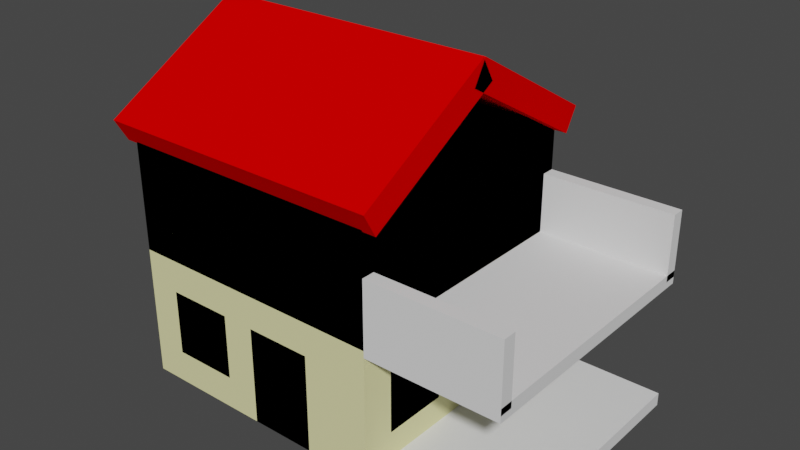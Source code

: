 # Source: house2.blend  (saved by Blender 2.80.75; exported with 4.5.12 LTS)
import bpy
from mathutils import Matrix  # noqa: F401  (used for matrix-valued properties, if any)

bpy.ops.wm.read_factory_settings(use_empty=True)
scene = bpy.context.scene
scene.name = 'Scene'

# ---- collections
col_collection = bpy.data.collections.new('Collection'); scene.collection.children.link(col_collection)

# ---- materials (node trees are filled in below, after node groups)
mat_material = bpy.data.materials.new('Material')
mat_material.alpha_threshold = 0.0
mat_material.use_transparent_shadow = False
mat_material.diffuse_color = (0.8, 0.7765, 0.3953, 1.0)
mat_material.line_color = (0.0, 0.0, 0.0, 1.0)
mat_material_001 = bpy.data.materials.new('Material.001')
mat_material_001.use_transparent_shadow = False
mat_material_001.diffuse_color = (0.0, 0.0, 0.0, 1.0)
mat_material_003 = bpy.data.materials.new('Material.003')
mat_material_003.alpha_threshold = 0.0
mat_material_003.use_transparent_shadow = False
mat_material_003.diffuse_color = (0.8, 0.7765, 0.3953, 1.0)
mat_material_003.line_color = (0.0, 0.0, 0.0, 1.0)
mat_material_002 = bpy.data.materials.new('Material.002')
mat_material_002.use_transparent_shadow = False
mat_material_002.diffuse_color = (0.0, 0.0, 0.0, 1.0)
mat_material_004 = bpy.data.materials.new('Material.004')
mat_material_004.alpha_threshold = 0.0
mat_material_004.use_transparent_shadow = False
mat_material_004.diffuse_color = (0.8, 0.7765, 0.3953, 1.0)
mat_material_004.line_color = (0.0, 0.0, 0.0, 1.0)
mat_material_005 = bpy.data.materials.new('Material.005')
mat_material_005.use_transparent_shadow = False
mat_material_005.diffuse_color = (0.0, 0.0, 0.0, 1.0)
mat_material_008 = bpy.data.materials.new('Material.008')
mat_material_008.use_transparent_shadow = False
mat_material_008.diffuse_color = (0.8, 0.0, 0.0, 1.0)
mat_material_009 = bpy.data.materials.new('Material.009')
mat_material_009.use_transparent_shadow = False
mat_material_009.diffuse_color = (0.8, 0.0, 0.0, 1.0)

# ---- material node trees

# ---- world
world_world = bpy.data.worlds.new('World'); scene.world = world_world
world_world.use_nodes = True; world_world.node_tree.nodes.clear()
_N = world_world.node_tree.nodes; _L = world_world.node_tree.links
n0 = _N.new('ShaderNodeOutputWorld'); n0.name = 'World Output'; n0.location = (300, 300)
n1 = _N.new('ShaderNodeBackground'); n1.name = 'Background'; n1.location = (10, 300)
n1.inputs[0].default_value = (0.05088, 0.05088, 0.05088, 1.0)
_L.new(n1.outputs[0], n0.inputs[0])
n0.is_active_output = True
world_world.color = (0.05088, 0.05088, 0.05088)
world_world.use_sun_shadow = False
world_world.sun_shadow_jitter_overblur = 0.0

# ---- meshes
me_cube = bpy.data.meshes.new('Cube')
me_cube.from_pydata([(1.0, 1.0, 1.0), (1.0, 1.0, -1.0), (1.0, -1.0, 1.0), (1.0, -1.0, -1.0), (-1.0, 1.0, 1.0), (-1.0, 1.0, -1.0), (-1.0, -1.0, 1.0), (-1.0, -1.0, -1.0), (-1.0, 0.0, -1.0), (1.0, 0.0, 1.0), (-1.0, 0.0, 1.0), (1.0, 0.0, -1.0), (-1.0, -0.5, -1.0), (1.0, -0.5, 1.0), (-1.0, -0.5, 1.0), (1.0, -0.5, -1.0), (-1.0, 0.5, 1.0), (1.0, 0.5, -1.0), (-1.0, 0.5, -1.0), (1.0, 0.5, 1.0), (-1.0, -0.75, -1.0), (1.0, -0.75, 1.0), (-1.0, -0.75, 1.0), (1.0, -0.75, -1.0), (-1.0, -0.25, 1.0), (1.0, -0.25, -1.0), (-1.0, -0.25, -1.0), (1.0, -0.25, 1.0), (-1.0, 0.25, -1.0), (1.0, 0.25, 1.0), (-1.0, 0.25, 1.0), (1.0, 0.25, -1.0), (-1.0, 0.75, 1.0), (1.0, 0.75, -1.0), (-1.0, 0.75, -1.0), (1.0, 0.75, 1.0), (1.0, 1.0, 0.0), (-1.0, -1.0, 0.0), (1.0, -1.0, 0.0), (-1.0, 1.0, 0.0), (1.0, 0.0, 0.0), (-1.0, 0.0, 0.0), (-1.0, -0.5, 0.0), (1.0, -0.5, 0.0), (1.0, 0.5, 0.0), (-1.0, 0.5, 0.0), (-1.0, -0.75, 0.0), (1.0, -0.75, 0.0), (1.0, -0.25, 0.0), (-1.0, -0.25, 0.0), (-1.0, 0.25, 0.0), (1.0, 0.25, 0.0), (1.0, 0.75, 0.0), (-1.0, 0.75, 0.0), (-1.0, -1.0, 0.5), (1.0, 1.0, 0.5), (1.0, -1.0, 0.5), (-1.0, 1.0, 0.5), (1.0, 0.0, 0.5), (-1.0, 0.0, 0.5), (-1.0, -0.5, 0.5), (1.0, -0.5, 0.5), (1.0, 0.5, 0.5), (-1.0, 0.5, 0.5), (-1.0, -0.75, 0.5), (1.0, -0.75, 0.5), (1.0, -0.25, 0.5), (-1.0, -0.25, 0.5), (-1.0, 0.25, 0.5), (1.0, 0.25, 0.5), (1.0, 0.75, 0.5), (-1.0, 0.75, 0.5), (1.0, 1.0, -0.5), (1.0, -1.0, -0.5), (-1.0, 1.0, -0.5), (1.0, 0.0, -0.5), (-1.0, 0.0, -0.5), (-1.0, -0.5, -0.5), (1.0, -0.5, -0.5), (1.0, 0.5, -0.5), (-1.0, 0.5, -0.5), (-1.0, -0.75, -0.5), (1.0, -0.75, -0.5), (1.0, -0.25, -0.5), (-1.0, -0.25, -0.5), (-1.0, 0.25, -0.5), (1.0, 0.25, -0.5), (1.0, 0.75, -0.5), (-1.0, 0.75, -0.5), (-1.0, -1.0, -0.5), (0.0, 1.0, -1.0), (0.0, -1.0, 1.0), (0.0, -1.0, -1.0), (0.0, 1.0, 1.0), (0.0, 0.0, -1.0), (0.0, 0.0, 1.0), (0.0, -0.5, -1.0), (0.0, -0.5, 1.0), (0.0, 0.5, 1.0), (0.0, 0.5, -1.0), (0.0, -0.75, -1.0), (0.0, -0.75, 1.0), (0.0, -0.25, 1.0), (0.0, -0.25, -1.0), (0.0, 0.25, 1.0), (0.0, 0.25, -1.0), (0.0, 0.75, -1.0), (0.0, 0.75, 1.0), (0.0, 1.0, 0.0), (0.0, -1.0, 0.0), (0.0, 1.0, 0.5), (0.0, -1.0, 0.5), (0.0, -1.0, -0.5), (0.0, 1.0, -0.5), (0.5, -1.0, -1.0), (0.5, 1.0, 1.0), (0.5, 0.0, 1.0), (0.5, -0.5, 1.0), (0.5, 0.5, 1.0), (0.5, -0.75, 1.0), (0.5, -0.25, 1.0), (0.5, 0.25, 1.0), (0.5, 0.75, 1.0), (0.5, 1.0, 0.0), (0.5, 1.0, 0.5), (0.5, 1.0, -0.5), (0.5, 1.0, -1.0), (0.5, -1.0, 1.0), (0.5, 0.0, -1.0), (0.5, -0.5, -1.0), (0.5, 0.5, -1.0), (0.5, -0.75, -1.0), (0.5, -0.25, -1.0), (0.5, 0.25, -1.0), (0.5, 0.75, -1.0), (0.5, -1.0, 0.0), (0.5, -1.0, 0.5), (0.5, -1.0, -0.5), (-0.5, 1.0, -1.0), (-0.5, -1.0, 1.0), (-0.5, 0.0, -1.0), (-0.5, -0.5, -1.0), (-0.5, 0.5, -1.0), (-0.5, -0.75, -1.0), (-0.5, -0.25, -1.0), (-0.5, 0.25, -1.0), (-0.5, 0.75, -1.0), (-0.5, -1.0, 0.0), (-0.5, -1.0, 0.5), (-0.5, -1.0, -0.5), (-0.5, -1.0, -1.0), (-0.5, 1.0, 1.0), (-0.5, 0.0, 1.0), (-0.5, -0.5, 1.0), (-0.5, 0.5, 1.0), (-0.5, -0.75, 1.0), (-0.5, -0.25, 1.0), (-0.5, 0.25, 1.0), (-0.5, 0.75, 1.0), (-0.5, 1.0, 0.0), (-0.5, 1.0, 0.5), (-0.5, 1.0, -0.5), (-0.25, -1.0, -1.0), (-0.25, 1.0, 1.0), (-0.25, 0.0, 1.0), (-0.25, -0.5, 1.0), (-0.25, 0.5, 1.0), (-0.25, -0.75, 1.0), (-0.25, -0.25, 1.0), (-0.25, 0.25, 1.0), (-0.25, 0.75, 1.0), (-0.25, 1.0, 0.0), (-0.25, 1.0, 0.5), (-0.25, 1.0, -0.5), (-0.25, 1.0, -1.0), (-0.25, -1.0, 1.0), (-0.25, 0.0, -1.0), (-0.25, -0.5, -1.0), (-0.25, 0.5, -1.0), (-0.25, -0.75, -1.0), (-0.25, -0.25, -1.0), (-0.25, 0.25, -1.0), (-0.25, 0.75, -1.0), (-0.25, -1.0, 0.0), (-0.25, -1.0, 0.5), (-0.25, -1.0, -0.5), (-0.75, 1.0, -1.0), (-0.75, -1.0, 1.0), (-0.75, 0.0, -1.0), (-0.75, -0.5, -1.0), (-0.75, 0.5, -1.0), (-0.75, -0.75, -1.0), (-0.75, -0.25, -1.0), (-0.75, 0.25, -1.0), (-0.75, 0.75, -1.0), (-0.75, -1.0, 0.0), (-0.75, -1.0, 0.5), (-0.75, -1.0, -0.5), (-0.75, -1.0, -1.0), (-0.75, 1.0, 1.0), (-0.75, 0.0, 1.0), (-0.75, -0.5, 1.0), (-0.75, 0.5, 1.0), (-0.75, -0.75, 1.0), (-0.75, -0.25, 1.0), (-0.75, 0.25, 1.0), (-0.75, 0.75, 1.0), (-0.75, 1.0, 0.0), (-0.75, 1.0, 0.5), (-0.75, 1.0, -0.5)], [], [(203, 22, 6, 187), (196, 187, 6, 54), (71, 32, 4, 57), (131, 23, 3, 114), (65, 21, 2, 56), (124, 115, 0, 55), (69, 29, 9, 58), (133, 31, 11, 128), (67, 24, 10, 59), (205, 30, 10, 200), (64, 22, 14, 60), (66, 27, 13, 61), (132, 25, 15, 129), (204, 24, 14, 201), (206, 32, 16, 202), (134, 33, 17, 130), (70, 35, 19, 62), (68, 30, 16, 63), (54, 6, 22, 64), (61, 13, 21, 65), (129, 15, 23, 131), (201, 14, 22, 203), (200, 10, 24, 204), (128, 11, 25, 132), (58, 9, 27, 66), (60, 14, 24, 67), (59, 10, 30, 68), (202, 16, 30, 205), (130, 17, 31, 133), (62, 19, 29, 69), (55, 0, 35, 70), (126, 1, 33, 134), (199, 4, 32, 206), (63, 16, 32, 71), (80, 45, 53, 88), (72, 36, 52, 87), (79, 44, 51, 86), (76, 41, 50, 85), (77, 42, 49, 84), (75, 40, 48, 83), (78, 43, 47, 82), (89, 37, 46, 81), (85, 50, 45, 80), (87, 52, 44, 79), (83, 48, 43, 78), (81, 46, 42, 77), (84, 49, 41, 76), (86, 51, 40, 75), (125, 123, 36, 72), (82, 47, 38, 73), (88, 53, 39, 74), (197, 195, 37, 89), (45, 63, 71, 53), (36, 55, 70, 52), (44, 62, 69, 51), (41, 59, 68, 50), (42, 60, 67, 49), (40, 58, 66, 48), (43, 61, 65, 47), (37, 54, 64, 46), (50, 68, 63, 45), (52, 70, 62, 44), (48, 66, 61, 43), (46, 64, 60, 42), (49, 67, 59, 41), (51, 69, 58, 40), (123, 124, 55, 36), (47, 65, 56, 38), (53, 71, 57, 39), (195, 196, 54, 37), (198, 197, 89, 7), (34, 88, 74, 5), (23, 82, 73, 3), (126, 125, 72, 1), (31, 86, 75, 11), (26, 84, 76, 8), (20, 81, 77, 12), (25, 83, 78, 15), (33, 87, 79, 17), (28, 85, 80, 18), (7, 89, 81, 20), (15, 78, 82, 23), (11, 75, 83, 25), (12, 77, 84, 26), (8, 76, 85, 28), (17, 79, 86, 31), (1, 72, 87, 33), (18, 80, 88, 34), (174, 173, 113, 90), (114, 137, 112, 92), (135, 136, 111, 109), (171, 172, 110, 108), (137, 135, 109, 112), (173, 171, 108, 113), (115, 93, 107, 122), (174, 90, 106, 182), (178, 99, 105, 181), (118, 98, 104, 121), (176, 94, 103, 180), (116, 95, 102, 120), (117, 97, 101, 119), (177, 96, 100, 179), (182, 106, 99, 178), (122, 107, 98, 118), (120, 102, 97, 117), (180, 103, 96, 177), (121, 104, 95, 116), (181, 105, 94, 176), (172, 163, 93, 110), (179, 100, 92, 162), (136, 127, 91, 111), (119, 101, 91, 127), (21, 119, 127, 2), (56, 2, 127, 136), (29, 121, 116, 9), (27, 120, 117, 13), (35, 122, 118, 19), (13, 117, 119, 21), (9, 116, 120, 27), (19, 118, 121, 29), (0, 115, 122, 35), (73, 38, 135, 137), (38, 56, 136, 135), (3, 73, 137, 114), (90, 113, 125, 126), (108, 110, 124, 123), (113, 108, 123, 125), (90, 126, 134, 106), (99, 130, 133, 105), (94, 128, 132, 103), (96, 129, 131, 100), (106, 134, 130, 99), (103, 132, 129, 96), (105, 133, 128, 94), (110, 93, 115, 124), (100, 131, 114, 92), (191, 143, 150, 198), (208, 199, 151, 160), (193, 145, 140, 188), (192, 144, 141, 189), (194, 146, 142, 190), (189, 141, 143, 191), (188, 140, 144, 192), (190, 142, 145, 193), (186, 138, 146, 194), (209, 207, 159, 161), (207, 208, 160, 159), (186, 209, 161, 138), (162, 185, 149, 150), (183, 184, 148, 147), (185, 183, 147, 149), (163, 151, 158, 170), (166, 154, 157, 169), (164, 152, 156, 168), (165, 153, 155, 167), (170, 158, 154, 166), (168, 156, 153, 165), (169, 157, 152, 164), (184, 175, 139, 148), (167, 155, 139, 175), (101, 167, 175, 91), (111, 91, 175, 184), (104, 169, 164, 95), (102, 168, 165, 97), (107, 170, 166, 98), (97, 165, 167, 101), (95, 164, 168, 102), (98, 166, 169, 104), (93, 163, 170, 107), (112, 109, 183, 185), (109, 111, 184, 183), (92, 112, 185, 162), (143, 179, 162, 150), (160, 151, 163, 172), (145, 181, 176, 140), (144, 180, 177, 141), (146, 182, 178, 142), (141, 177, 179, 143), (140, 176, 180, 144), (142, 178, 181, 145), (138, 174, 182, 146), (161, 159, 171, 173), (159, 160, 172, 171), (138, 161, 173, 174), (5, 74, 209, 186), (39, 57, 208, 207), (74, 39, 207, 209), (5, 186, 194, 34), (18, 190, 193, 28), (8, 188, 192, 26), (12, 189, 191, 20), (34, 194, 190, 18), (26, 192, 189, 12), (28, 193, 188, 8), (57, 4, 199, 208), (20, 191, 198, 7), (150, 149, 197, 198), (147, 148, 196, 195), (149, 147, 195, 197), (151, 199, 206, 158), (154, 202, 205, 157), (152, 200, 204, 156), (153, 201, 203, 155), (158, 206, 202, 154), (156, 204, 201, 153), (157, 205, 200, 152), (148, 139, 187, 196), (155, 203, 187, 139)])
me_cube.polygons.foreach_set('material_index', [0, 0, 0, 0, 0, 0, 0, 0, 0, 0, 0, 0, 0, 0, 0, 0, 0, 0, 0, 0, 0, 0, 0, 0, 0, 0, 0, 0, 0, 0, 0, 0, 0, 0, 0, 0, 1, 0, 0, 0, 1, 0, 0, 1, 1, 0, 0, 0, 0, 0, 0, 0, 0, 0, 1, 0, 0, 0, 1, 0, 0, 1, 1, 0, 0, 0, 0, 0, 0, 0, 0, 0, 0, 0, 0, 0, 0, 0, 0, 0, 0, 0, 0, 0, 0, 0, 0, 0, 0, 1, 1, 0, 1, 0, 0, 0, 0, 0, 0, 0, 0, 0, 0, 0, 0, 0, 0, 0, 0, 0, 0, 0, 0, 0, 0, 0, 0, 0, 0, 0, 0, 0, 0, 0, 0, 0, 0, 0, 0, 0, 0, 0, 0, 0, 0, 0, 0, 0, 0, 0, 0, 0, 0, 0, 0, 0, 0, 0, 0, 1, 1, 0, 0, 0, 0, 0, 0, 0, 0, 0, 0, 0, 0, 0, 0, 0, 0, 0, 0, 0, 0, 0, 0, 0, 0, 0, 0, 0, 0, 0, 0, 0, 0, 0, 0, 0, 0, 0, 0, 0, 0, 0, 0, 0, 0, 0, 0, 1, 1, 0, 0, 0, 0, 0, 0, 0, 0, 0])
_uv = me_cube.uv_layers.new(name='UVMap')
_uv.uv.foreach_set('vector', [0.5938, 0.2188, 0.625, 0.2188, 0.625, 0.25, 0.5938, 0.25, 0.5625, 0.4688, 0.625, 0.4688, 0.625, 0.5, 0.5625, 0.5, 0.5625, 0.7188, 0.625, 0.7188, 0.625, 0.75, 0.5625, 0.75, 0.5625, 0.9688, 0.625, 0.9688, 0.625, 1.0, 0.5625, 1.0, 0.3125, 0.7188, 0.375, 0.7188, 0.375, 0.75, 0.3125, 0.75, 0.8125, 0.6875, 0.875, 0.6875, 0.875, 0.75, 0.8125, 0.75, 0.3125, 0.5938, 0.375, 0.5938, 0.375, 0.625, 0.3125, 0.625, 0.5625, 0.8438, 0.625, 0.8438, 0.625, 0.875, 0.5625, 0.875, 0.5625, 0.5938, 0.625, 0.5938, 0.625, 0.625, 0.5625, 0.625, 0.5938, 0.09375, 0.625, 0.09375, 0.625, 0.125, 0.5938, 0.125, 0.5625, 0.5312, 0.625, 0.5312, 0.625, 0.5625, 0.5625, 0.5625, 0.3125, 0.6562, 0.375, 0.6562, 0.375, 0.6875, 0.3125, 0.6875, 0.5625, 0.9062, 0.625, 0.9062, 0.625, 0.9375, 0.5625, 0.9375, 0.5938, 0.1562, 0.625, 0.1562, 0.625, 0.1875, 0.5938, 0.1875, 0.5938, 0.03125, 0.625, 0.03125, 0.625, 0.0625, 0.5938, 0.0625, 0.5625, 0.7812, 0.625, 0.7812, 0.625, 0.8125, 0.5625, 0.8125, 0.3125, 0.5312, 0.375, 0.5312, 0.375, 0.5625, 0.3125, 0.5625, 0.5625, 0.6562, 0.625, 0.6562, 0.625, 0.6875, 0.5625, 0.6875, 0.5625, 0.5, 0.625, 0.5, 0.625, 0.5312, 0.5625, 0.5312, 0.3125, 0.6875, 0.375, 0.6875, 0.375, 0.7188, 0.3125, 0.7188, 0.5625, 0.9375, 0.625, 0.9375, 0.625, 0.9688, 0.5625, 0.9688, 0.5938, 0.1875, 0.625, 0.1875, 0.625, 0.2188, 0.5938, 0.2188, 0.5938, 0.125, 0.625, 0.125, 0.625, 0.1562, 0.5938, 0.1562, 0.5625, 0.875, 0.625, 0.875, 0.625, 0.9062, 0.5625, 0.9062, 0.3125, 0.625, 0.375, 0.625, 0.375, 0.6562, 0.3125, 0.6562, 0.5625, 0.5625, 0.625, 0.5625, 0.625, 0.5938, 0.5625, 0.5938, 0.5625, 0.625, 0.625, 0.625, 0.625, 0.6562, 0.5625, 0.6562, 0.5938, 0.0625, 0.625, 0.0625, 0.625, 0.09375, 0.5938, 0.09375, 0.5625, 0.8125, 0.625, 0.8125, 0.625, 0.8438, 0.5625, 0.8438, 0.3125, 0.5625, 0.375, 0.5625, 0.375, 0.5938, 0.3125, 0.5938, 0.3125, 0.5, 0.375, 0.5, 0.375, 0.5312, 0.3125, 0.5312, 0.5625, 0.75, 0.625, 0.75, 0.625, 0.7812, 0.5625, 0.7812, 0.5938, 0.0, 0.625, 0.0, 0.625, 0.03125, 0.5938, 0.03125, 0.5625, 0.6875, 0.625, 0.6875, 0.625, 0.7188, 0.5625, 0.7188, 0.4375, 0.6875, 0.5, 0.6875, 0.5, 0.7188, 0.4375, 0.7188, 0.1875, 0.5, 0.25, 0.5, 0.25, 0.5312, 0.1875, 0.5312, 0.1875, 0.5625, 0.25, 0.5625, 0.25, 0.5938, 0.1875, 0.5938, 0.4375, 0.625, 0.5, 0.625, 0.5, 0.6562, 0.4375, 0.6562, 0.4375, 0.5625, 0.5, 0.5625, 0.5, 0.5938, 0.4375, 0.5938, 0.1875, 0.625, 0.25, 0.625, 0.25, 0.6562, 0.1875, 0.6562, 0.1875, 0.6875, 0.25, 0.6875, 0.25, 0.7188, 0.1875, 0.7188, 0.4375, 0.5, 0.5, 0.5, 0.5, 0.5312, 0.4375, 0.5312, 0.4375, 0.6562, 0.5, 0.6562, 0.5, 0.6875, 0.4375, 0.6875, 0.1875, 0.5312, 0.25, 0.5312, 0.25, 0.5625, 0.1875, 0.5625, 0.1875, 0.6562, 0.25, 0.6562, 0.25, 0.6875, 0.1875, 0.6875, 0.4375, 0.5312, 0.5, 0.5312, 0.5, 0.5625, 0.4375, 0.5625, 0.4375, 0.5938, 0.5, 0.5938, 0.5, 0.625, 0.4375, 0.625, 0.1875, 0.5938, 0.25, 0.5938, 0.25, 0.625, 0.1875, 0.625, 0.6875, 0.6875, 0.75, 0.6875, 0.75, 0.75, 0.6875, 0.75, 0.1875, 0.7188, 0.25, 0.7188, 0.25, 0.75, 0.1875, 0.75, 0.4375, 0.7188, 0.5, 0.7188, 0.5, 0.75, 0.4375, 0.75, 0.4375, 0.4688, 0.5, 0.4688, 0.5, 0.5, 0.4375, 0.5, 0.5, 0.6875, 0.5625, 0.6875, 0.5625, 0.7188, 0.5, 0.7188, 0.25, 0.5, 0.3125, 0.5, 0.3125, 0.5312, 0.25, 0.5312, 0.25, 0.5625, 0.3125, 0.5625, 0.3125, 0.5938, 0.25, 0.5938, 0.5, 0.625, 0.5625, 0.625, 0.5625, 0.6562, 0.5, 0.6562, 0.5, 0.5625, 0.5625, 0.5625, 0.5625, 0.5938, 0.5, 0.5938, 0.25, 0.625, 0.3125, 0.625, 0.3125, 0.6562, 0.25, 0.6562, 0.25, 0.6875, 0.3125, 0.6875, 0.3125, 0.7188, 0.25, 0.7188, 0.5, 0.5, 0.5625, 0.5, 0.5625, 0.5312, 0.5, 0.5312, 0.5, 0.6562, 0.5625, 0.6562, 0.5625, 0.6875, 0.5, 0.6875, 0.25, 0.5312, 0.3125, 0.5312, 0.3125, 0.5625, 0.25, 0.5625, 0.25, 0.6562, 0.3125, 0.6562, 0.3125, 0.6875, 0.25, 0.6875, 0.5, 0.5312, 0.5625, 0.5312, 0.5625, 0.5625, 0.5, 0.5625, 0.5, 0.5938, 0.5625, 0.5938, 0.5625, 0.625, 0.5, 0.625, 0.25, 0.5938, 0.3125, 0.5938, 0.3125, 0.625, 0.25, 0.625, 0.75, 0.6875, 0.8125, 0.6875, 0.8125, 0.75, 0.75, 0.75, 0.25, 0.7188, 0.3125, 0.7188, 0.3125, 0.75, 0.25, 0.75, 0.5, 0.7188, 0.5625, 0.7188, 0.5625, 0.75, 0.5, 0.75, 0.5, 0.4688, 0.5625, 0.4688, 0.5625, 0.5, 0.5, 0.5, 0.375, 0.4688, 0.4375, 0.4688, 0.4375, 0.5, 0.375, 0.5, 0.375, 0.7188, 0.4375, 0.7188, 0.4375, 0.75, 0.375, 0.75, 0.125, 0.7188, 0.1875, 0.7188, 0.1875, 0.75, 0.125, 0.75, 0.625, 0.6875, 0.6875, 0.6875, 0.6875, 0.75, 0.625, 0.75, 0.125, 0.5938, 0.1875, 0.5938, 0.1875, 0.625, 0.125, 0.625, 0.375, 0.5938, 0.4375, 0.5938, 0.4375, 0.625, 0.375, 0.625, 0.375, 0.5312, 0.4375, 0.5312, 0.4375, 0.5625, 0.375, 0.5625, 0.125, 0.6562, 0.1875, 0.6562, 0.1875, 0.6875, 0.125, 0.6875, 0.125, 0.5312, 0.1875, 0.5312, 0.1875, 0.5625, 0.125, 0.5625, 0.375, 0.6562, 0.4375, 0.6562, 0.4375, 0.6875, 0.375, 0.6875, 0.375, 0.5, 0.4375, 0.5, 0.4375, 0.5312, 0.375, 0.5312, 0.125, 0.6875, 0.1875, 0.6875, 0.1875, 0.7188, 0.125, 0.7188, 0.125, 0.625, 0.1875, 0.625, 0.1875, 0.6562, 0.125, 0.6562, 0.375, 0.5625, 0.4375, 0.5625, 0.4375, 0.5938, 0.375, 0.5938, 0.375, 0.625, 0.4375, 0.625, 0.4375, 0.6562, 0.375, 0.6562, 0.125, 0.5625, 0.1875, 0.5625, 0.1875, 0.5938, 0.125, 0.5938, 0.125, 0.5, 0.1875, 0.5, 0.1875, 0.5312, 0.125, 0.5312, 0.375, 0.6875, 0.4375, 0.6875, 0.4375, 0.7188, 0.375, 0.7188, 0.625, 0.5938, 0.6875, 0.5938, 0.6875, 0.625, 0.625, 0.625, 0.375, 0.3125, 0.4375, 0.3125, 0.4375, 0.375, 0.375, 0.375, 0.5, 0.3125, 0.5625, 0.3125, 0.5625, 0.375, 0.5, 0.375, 0.75, 0.5938, 0.8125, 0.5938, 0.8125, 0.625, 0.75, 0.625, 0.4375, 0.3125, 0.5, 0.3125, 0.5, 0.375, 0.4375, 0.375, 0.6875, 0.5938, 0.75, 0.5938, 0.75, 0.625, 0.6875, 0.625, 0.4375, 0.0, 0.5, 0.0, 0.5, 0.03125, 0.4375, 0.03125, 0.4688, 0.75, 0.5, 0.75, 0.5, 0.7812, 0.4688, 0.7812, 0.4688, 0.8125, 0.5, 0.8125, 0.5, 0.8438, 0.4688, 0.8438, 0.4375, 0.0625, 0.5, 0.0625, 0.5, 0.09375, 0.4375, 0.09375, 0.4688, 0.875, 0.5, 0.875, 0.5, 0.9062, 0.4688, 0.9062, 0.4375, 0.125, 0.5, 0.125, 0.5, 0.1562, 0.4375, 0.1562, 0.4375, 0.1875, 0.5, 0.1875, 0.5, 0.2188, 0.4375, 0.2188, 0.4688, 0.9375, 0.5, 0.9375, 0.5, 0.9688, 0.4688, 0.9688, 0.4688, 0.7812, 0.5, 0.7812, 0.5, 0.8125, 0.4688, 0.8125, 0.4375, 0.03125, 0.5, 0.03125, 0.5, 0.0625, 0.4375, 0.0625, 0.4375, 0.1562, 0.5, 0.1562, 0.5, 0.1875, 0.4375, 0.1875, 0.4688, 0.9062, 0.5, 0.9062, 0.5, 0.9375, 0.4688, 0.9375, 0.4375, 0.09375, 0.5, 0.09375, 0.5, 0.125, 0.4375, 0.125, 0.4688, 0.8438, 0.5, 0.8438, 0.5, 0.875, 0.4688, 0.875, 0.8125, 0.5938, 0.875, 0.5938, 0.875, 0.625, 0.8125, 0.625, 0.4688, 0.9688, 0.5, 0.9688, 0.5, 1.0, 0.4688, 1.0, 0.5625, 0.3125, 0.625, 0.3125, 0.625, 0.375, 0.5625, 0.375, 0.4375, 0.2188, 0.5, 0.2188, 0.5, 0.25, 0.4375, 0.25, 0.375, 0.2188, 0.4375, 0.2188, 0.4375, 0.25, 0.375, 0.25, 0.5625, 0.25, 0.625, 0.25, 0.625, 0.3125, 0.5625, 0.3125, 0.375, 0.09375, 0.4375, 0.09375, 0.4375, 0.125, 0.375, 0.125, 0.375, 0.1562, 0.4375, 0.1562, 0.4375, 0.1875, 0.375, 0.1875, 0.375, 0.03125, 0.4375, 0.03125, 0.4375, 0.0625, 0.375, 0.0625, 0.375, 0.1875, 0.4375, 0.1875, 0.4375, 0.2188, 0.375, 0.2188, 0.375, 0.125, 0.4375, 0.125, 0.4375, 0.1562, 0.375, 0.1562, 0.375, 0.0625, 0.4375, 0.0625, 0.4375, 0.09375, 0.375, 0.09375, 0.375, 0.0, 0.4375, 0.0, 0.4375, 0.03125, 0.375, 0.03125, 0.4375, 0.25, 0.5, 0.25, 0.5, 0.3125, 0.4375, 0.3125, 0.5, 0.25, 0.5625, 0.25, 0.5625, 0.3125, 0.5, 0.3125, 0.375, 0.25, 0.4375, 0.25, 0.4375, 0.3125, 0.375, 0.3125, 0.625, 0.625, 0.6875, 0.625, 0.6875, 0.6875, 0.625, 0.6875, 0.75, 0.625, 0.8125, 0.625, 0.8125, 0.6875, 0.75, 0.6875, 0.6875, 0.625, 0.75, 0.625, 0.75, 0.6875, 0.6875, 0.6875, 0.5, 0.75, 0.5625, 0.75, 0.5625, 0.7812, 0.5, 0.7812, 0.5, 0.8125, 0.5625, 0.8125, 0.5625, 0.8438, 0.5, 0.8438, 0.5, 0.875, 0.5625, 0.875, 0.5625, 0.9062, 0.5, 0.9062, 0.5, 0.9375, 0.5625, 0.9375, 0.5625, 0.9688, 0.5, 0.9688, 0.5, 0.7812, 0.5625, 0.7812, 0.5625, 0.8125, 0.5, 0.8125, 0.5, 0.9062, 0.5625, 0.9062, 0.5625, 0.9375, 0.5, 0.9375, 0.5, 0.8438, 0.5625, 0.8438, 0.5625, 0.875, 0.5, 0.875, 0.8125, 0.625, 0.875, 0.625, 0.875, 0.6875, 0.8125, 0.6875, 0.5, 0.9688, 0.5625, 0.9688, 0.5625, 1.0, 0.5, 1.0, 0.4062, 0.9688, 0.4375, 0.9688, 0.4375, 1.0, 0.4062, 1.0, 0.8125, 0.5312, 0.875, 0.5312, 0.875, 0.5625, 0.8125, 0.5625, 0.4062, 0.8438, 0.4375, 0.8438, 0.4375, 0.875, 0.4062, 0.875, 0.4062, 0.9062, 0.4375, 0.9062, 0.4375, 0.9375, 0.4062, 0.9375, 0.4062, 0.7812, 0.4375, 0.7812, 0.4375, 0.8125, 0.4062, 0.8125, 0.4062, 0.9375, 0.4375, 0.9375, 0.4375, 0.9688, 0.4062, 0.9688, 0.4062, 0.875, 0.4375, 0.875, 0.4375, 0.9062, 0.4062, 0.9062, 0.4062, 0.8125, 0.4375, 0.8125, 0.4375, 0.8438, 0.4062, 0.8438, 0.4062, 0.75, 0.4375, 0.75, 0.4375, 0.7812, 0.4062, 0.7812, 0.6875, 0.5312, 0.75, 0.5312, 0.75, 0.5625, 0.6875, 0.5625, 0.75, 0.5312, 0.8125, 0.5312, 0.8125, 0.5625, 0.75, 0.5625, 0.625, 0.5312, 0.6875, 0.5312, 0.6875, 0.5625, 0.625, 0.5625, 0.375, 0.4062, 0.4375, 0.4062, 0.4375, 0.4375, 0.375, 0.4375, 0.5, 0.4062, 0.5625, 0.4062, 0.5625, 0.4375, 0.5, 0.4375, 0.4375, 0.4062, 0.5, 0.4062, 0.5, 0.4375, 0.4375, 0.4375, 0.5312, 0.0, 0.5625, 0.0, 0.5625, 0.03125, 0.5312, 0.03125, 0.5312, 0.0625, 0.5625, 0.0625, 0.5625, 0.09375, 0.5312, 0.09375, 0.5312, 0.125, 0.5625, 0.125, 0.5625, 0.1562, 0.5312, 0.1562, 0.5312, 0.1875, 0.5625, 0.1875, 0.5625, 0.2188, 0.5312, 0.2188, 0.5312, 0.03125, 0.5625, 0.03125, 0.5625, 0.0625, 0.5312, 0.0625, 0.5312, 0.1562, 0.5625, 0.1562, 0.5625, 0.1875, 0.5312, 0.1875, 0.5312, 0.09375, 0.5625, 0.09375, 0.5625, 0.125, 0.5312, 0.125, 0.5625, 0.4062, 0.625, 0.4062, 0.625, 0.4375, 0.5625, 0.4375, 0.5312, 0.2188, 0.5625, 0.2188, 0.5625, 0.25, 0.5312, 0.25, 0.5, 0.2188, 0.5312, 0.2188, 0.5312, 0.25, 0.5, 0.25, 0.5625, 0.375, 0.625, 0.375, 0.625, 0.4062, 0.5625, 0.4062, 0.5, 0.09375, 0.5312, 0.09375, 0.5312, 0.125, 0.5, 0.125, 0.5, 0.1562, 0.5312, 0.1562, 0.5312, 0.1875, 0.5, 0.1875, 0.5, 0.03125, 0.5312, 0.03125, 0.5312, 0.0625, 0.5, 0.0625, 0.5, 0.1875, 0.5312, 0.1875, 0.5312, 0.2188, 0.5, 0.2188, 0.5, 0.125, 0.5312, 0.125, 0.5312, 0.1562, 0.5, 0.1562, 0.5, 0.0625, 0.5312, 0.0625, 0.5312, 0.09375, 0.5, 0.09375, 0.5, 0.0, 0.5312, 0.0, 0.5312, 0.03125, 0.5, 0.03125, 0.4375, 0.375, 0.5, 0.375, 0.5, 0.4062, 0.4375, 0.4062, 0.5, 0.375, 0.5625, 0.375, 0.5625, 0.4062, 0.5, 0.4062, 0.375, 0.375, 0.4375, 0.375, 0.4375, 0.4062, 0.375, 0.4062, 0.4375, 0.9688, 0.4688, 0.9688, 0.4688, 1.0, 0.4375, 1.0, 0.8125, 0.5625, 0.875, 0.5625, 0.875, 0.5938, 0.8125, 0.5938, 0.4375, 0.8438, 0.4688, 0.8438, 0.4688, 0.875, 0.4375, 0.875, 0.4375, 0.9062, 0.4688, 0.9062, 0.4688, 0.9375, 0.4375, 0.9375, 0.4375, 0.7812, 0.4688, 0.7812, 0.4688, 0.8125, 0.4375, 0.8125, 0.4375, 0.9375, 0.4688, 0.9375, 0.4688, 0.9688, 0.4375, 0.9688, 0.4375, 0.875, 0.4688, 0.875, 0.4688, 0.9062, 0.4375, 0.9062, 0.4375, 0.8125, 0.4688, 0.8125, 0.4688, 0.8438, 0.4375, 0.8438, 0.4375, 0.75, 0.4688, 0.75, 0.4688, 0.7812, 0.4375, 0.7812, 0.6875, 0.5625, 0.75, 0.5625, 0.75, 0.5938, 0.6875, 0.5938, 0.75, 0.5625, 0.8125, 0.5625, 0.8125, 0.5938, 0.75, 0.5938, 0.625, 0.5625, 0.6875, 0.5625, 0.6875, 0.5938, 0.625, 0.5938, 0.625, 0.5, 0.6875, 0.5, 0.6875, 0.5312, 0.625, 0.5312, 0.75, 0.5, 0.8125, 0.5, 0.8125, 0.5312, 0.75, 0.5312, 0.6875, 0.5, 0.75, 0.5, 0.75, 0.5312, 0.6875, 0.5312, 0.375, 0.75, 0.4062, 0.75, 0.4062, 0.7812, 0.375, 0.7812, 0.375, 0.8125, 0.4062, 0.8125, 0.4062, 0.8438, 0.375, 0.8438, 0.375, 0.875, 0.4062, 0.875, 0.4062, 0.9062, 0.375, 0.9062, 0.375, 0.9375, 0.4062, 0.9375, 0.4062, 0.9688, 0.375, 0.9688, 0.375, 0.7812, 0.4062, 0.7812, 0.4062, 0.8125, 0.375, 0.8125, 0.375, 0.9062, 0.4062, 0.9062, 0.4062, 0.9375, 0.375, 0.9375, 0.375, 0.8438, 0.4062, 0.8438, 0.4062, 0.875, 0.375, 0.875, 0.8125, 0.5, 0.875, 0.5, 0.875, 0.5312, 0.8125, 0.5312, 0.375, 0.9688, 0.4062, 0.9688, 0.4062, 1.0, 0.375, 1.0, 0.375, 0.4375, 0.4375, 0.4375, 0.4375, 0.4688, 0.375, 0.4688, 0.5, 0.4375, 0.5625, 0.4375, 0.5625, 0.4688, 0.5, 0.4688, 0.4375, 0.4375, 0.5, 0.4375, 0.5, 0.4688, 0.4375, 0.4688, 0.5625, 0.0, 0.5938, 0.0, 0.5938, 0.03125, 0.5625, 0.03125, 0.5625, 0.0625, 0.5938, 0.0625, 0.5938, 0.09375, 0.5625, 0.09375, 0.5625, 0.125, 0.5938, 0.125, 0.5938, 0.1562, 0.5625, 0.1562, 0.5625, 0.1875, 0.5938, 0.1875, 0.5938, 0.2188, 0.5625, 0.2188, 0.5625, 0.03125, 0.5938, 0.03125, 0.5938, 0.0625, 0.5625, 0.0625, 0.5625, 0.1562, 0.5938, 0.1562, 0.5938, 0.1875, 0.5625, 0.1875, 0.5625, 0.09375, 0.5938, 0.09375, 0.5938, 0.125, 0.5625, 0.125, 0.5625, 0.4375, 0.625, 0.4375, 0.625, 0.4688, 0.5625, 0.4688, 0.5625, 0.2188, 0.5938, 0.2188, 0.5938, 0.25, 0.5625, 0.25])
me_cube.materials.append(mat_material)
me_cube.materials.append(mat_material_001)
me_cube.use_remesh_preserve_volume = False
me_cube.use_remesh_preserve_attributes = False
me_cube.use_mirror_vertex_groups = False
me_cube.update()
me_cube_001 = bpy.data.meshes.new('Cube.001')
me_cube_001.from_pydata([(-1.0, -1.0, -1.0), (-1.0, -1.0, 1.0), (-1.0, 1.0, -1.0), (-1.0, 1.0, 1.0), (1.0, -1.0, -1.0), (1.0, -1.0, 1.0), (1.0, 1.0, -1.0), (1.0, 1.0, 1.0)], [], [(0, 1, 3, 2), (2, 3, 7, 6), (6, 7, 5, 4), (4, 5, 1, 0), (2, 6, 4, 0), (7, 3, 1, 5)])
_uv = me_cube_001.uv_layers.new(name='UVMap')
_uv.uv.foreach_set('vector', [0.375, 0.0, 0.625, 0.0, 0.625, 0.25, 0.375, 0.25, 0.375, 0.25, 0.625, 0.25, 0.625, 0.5, 0.375, 0.5, 0.375, 0.5, 0.625, 0.5, 0.625, 0.75, 0.375, 0.75, 0.375, 0.75, 0.625, 0.75, 0.625, 1.0, 0.375, 1.0, 0.125, 0.5, 0.375, 0.5, 0.375, 0.75, 0.125, 0.75, 0.625, 0.5, 0.875, 0.5, 0.875, 0.75, 0.625, 0.75])
me_cube_001.use_remesh_preserve_volume = False
me_cube_001.use_remesh_preserve_attributes = False
me_cube_001.use_mirror_vertex_groups = False
me_cube_001.update()
me_cube_002 = bpy.data.meshes.new('Cube.002')
me_cube_002.from_pydata([(1.0, 1.0, 1.0), (1.0, 1.0, -1.0), (1.0, -1.0, 1.0), (1.0, -1.0, -1.0), (-1.0, 1.0, 1.0), (-1.0, 1.0, -1.0), (-1.0, -1.0, 1.0), (-1.0, -1.0, -1.0), (-1.0, 0.0, -1.0), (1.0, 0.0, 1.0), (-1.0, 0.0, 1.0), (1.0, 0.0, -1.0), (-1.0, -0.5, -1.0), (1.0, -0.5, 1.0), (-1.0, -0.5, 1.0), (1.0, -0.5, -1.0), (-1.0, 0.5, 1.0), (1.0, 0.5, -1.0), (-1.0, 0.5, -1.0), (1.0, 0.5, 1.0), (-1.0, -0.75, -1.0), (1.0, -0.75, 1.0), (-1.0, -0.75, 1.0), (1.0, -0.75, -1.0), (-1.0, -0.25, 1.0), (1.0, -0.25, -1.0), (-1.0, -0.25, -1.0), (1.0, -0.25, 1.0), (-1.0, 0.25, -1.0), (1.0, 0.25, 1.0), (-1.0, 0.25, 1.0), (1.0, 0.25, -1.0), (-1.0, 0.75, 1.0), (1.0, 0.75, -1.0), (-1.0, 0.75, -1.0), (1.0, 0.75, 1.0), (1.0, 1.0, 0.0), (-1.0, -1.0, 0.0), (1.0, -1.0, 0.0), (-1.0, 1.0, 0.0), (1.0, 0.0, 0.0), (-1.0, 0.0, 0.0), (-1.0, -0.5, 0.0), (1.0, -0.5, 0.0), (1.0, 0.5, 0.0), (-1.0, 0.5, 0.0), (-1.0, -0.75, 0.0), (1.0, -0.75, 0.0), (1.0, -0.25, 0.0), (-1.0, -0.25, 0.0), (-1.0, 0.25, 0.0), (1.0, 0.25, 0.0), (1.0, 0.75, 0.0), (-1.0, 0.75, 0.0), (-1.0, -1.0, 0.5), (1.0, 1.0, 0.5), (1.0, -1.0, 0.5), (-1.0, 1.0, 0.5), (1.0, 0.0, 0.5), (-1.0, 0.0, 0.5), (-1.0, -0.5, 0.5), (1.0, -0.5, 0.5), (1.0, 0.5, 0.5), (-1.0, 0.5, 0.5), (-1.0, -0.75, 0.5), (1.0, -0.75, 0.5), (1.0, -0.25, 0.5), (-1.0, -0.25, 0.5), (-1.0, 0.25, 0.5), (1.0, 0.25, 0.5), (1.0, 0.75, 0.5), (-1.0, 0.75, 0.5), (1.0, 1.0, -0.5), (1.0, -1.0, -0.5), (-1.0, 1.0, -0.5), (1.0, 0.0, -0.5), (-1.0, 0.0, -0.5), (-1.0, -0.5, -0.5), (1.0, -0.5, -0.5), (1.0, 0.5, -0.5), (-1.0, 0.5, -0.5), (-1.0, -0.75, -0.5), (1.0, -0.75, -0.5), (1.0, -0.25, -0.5), (-1.0, -0.25, -0.5), (-1.0, 0.25, -0.5), (1.0, 0.25, -0.5), (1.0, 0.75, -0.5), (-1.0, 0.75, -0.5), (-1.0, -1.0, -0.5), (0.0, 1.0, -1.0), (0.0, -1.0, 1.0), (0.0, -1.0, -1.0), (0.0, 1.0, 1.0), (0.0, 0.0, -1.0), (0.0, 0.0, 1.0), (0.0, -0.5, -1.0), (0.0, -0.5, 1.0), (0.0, 0.5, 1.0), (0.0, 0.5, -1.0), (0.0, -0.75, -1.0), (0.0, -0.75, 1.0), (0.0, -0.25, 1.0), (0.0, -0.25, -1.0), (0.0, 0.25, 1.0), (0.0, 0.25, -1.0), (0.0, 0.75, -1.0), (0.0, 0.75, 1.0), (0.0, 1.0, 0.0), (0.0, -1.0, 0.0), (0.0, 1.0, 0.5), (0.0, -1.0, 0.5), (0.0, -1.0, -0.5), (0.0, 1.0, -0.5), (0.5, -1.0, -1.0), (0.5, 1.0, 1.0), (0.5, 0.0, 1.0), (0.5, -0.5, 1.0), (0.5, 0.5, 1.0), (0.5, -0.75, 1.0), (0.5, -0.25, 1.0), (0.5, 0.25, 1.0), (0.5, 0.75, 1.0), (0.5, 1.0, 0.0), (0.5, 1.0, 0.5), (0.5, 1.0, -0.5), (0.5, 1.0, -1.0), (0.5, -1.0, 1.0), (0.5, 0.0, -1.0), (0.5, -0.5, -1.0), (0.5, 0.5, -1.0), (0.5, -0.75, -1.0), (0.5, -0.25, -1.0), (0.5, 0.25, -1.0), (0.5, 0.75, -1.0), (0.5, -1.0, 0.0), (0.5, -1.0, 0.5), (0.5, -1.0, -0.5), (-0.5, 1.0, -1.0), (-0.5, -1.0, 1.0), (-0.5, 0.0, -1.0), (-0.5, -0.5, -1.0), (-0.5, 0.5, -1.0), (-0.5, -0.75, -1.0), (-0.5, -0.25, -1.0), (-0.5, 0.25, -1.0), (-0.5, 0.75, -1.0), (-0.5, -1.0, 0.0), (-0.5, -1.0, 0.5), (-0.5, -1.0, -0.5), (-0.5, -1.0, -1.0), (-0.5, 1.0, 1.0), (-0.5, 0.0, 1.0), (-0.5, -0.5, 1.0), (-0.5, 0.5, 1.0), (-0.5, -0.75, 1.0), (-0.5, -0.25, 1.0), (-0.5, 0.25, 1.0), (-0.5, 0.75, 1.0), (-0.5, 1.0, 0.0), (-0.5, 1.0, 0.5), (-0.5, 1.0, -0.5), (-0.25, -1.0, -1.0), (-0.25, 1.0, 1.0), (-0.25, 0.0, 1.0), (-0.25, -0.5, 1.0), (-0.25, 0.5, 1.0), (-0.25, -0.75, 1.0), (-0.25, -0.25, 1.0), (-0.25, 0.25, 1.0), (-0.25, 0.75, 1.0), (-0.25, 1.0, 0.0), (-0.25, 1.0, 0.5), (-0.25, 1.0, -0.5), (-0.25, 1.0, -1.0), (-0.25, -1.0, 1.0), (-0.25, 0.0, -1.0), (-0.25, -0.5, -1.0), (-0.25, 0.5, -1.0), (-0.25, -0.75, -1.0), (-0.25, -0.25, -1.0), (-0.25, 0.25, -1.0), (-0.25, 0.75, -1.0), (-0.25, -1.0, 0.0), (-0.25, -1.0, 0.5), (-0.25, -1.0, -0.5), (-0.75, 1.0, -1.0), (-0.75, -1.0, 1.0), (-0.75, 0.0, -1.0), (-0.75, -0.5, -1.0), (-0.75, 0.5, -1.0), (-0.75, -0.75, -1.0), (-0.75, -0.25, -1.0), (-0.75, 0.25, -1.0), (-0.75, 0.75, -1.0), (-0.75, -1.0, 0.0), (-0.75, -1.0, 0.5), (-0.75, -1.0, -0.5), (-0.75, -1.0, -1.0), (-0.75, 1.0, 1.0), (-0.75, 0.0, 1.0), (-0.75, -0.5, 1.0), (-0.75, 0.5, 1.0), (-0.75, -0.75, 1.0), (-0.75, -0.25, 1.0), (-0.75, 0.25, 1.0), (-0.75, 0.75, 1.0), (-0.75, 1.0, 0.0), (-0.75, 1.0, 0.5), (-0.75, 1.0, -0.5)], [], [(203, 22, 6, 187), (196, 187, 6, 54), (71, 32, 4, 57), (131, 23, 3, 114), (65, 21, 2, 56), (124, 115, 0, 55), (69, 29, 9, 58), (133, 31, 11, 128), (67, 24, 10, 59), (205, 30, 10, 200), (64, 22, 14, 60), (66, 27, 13, 61), (132, 25, 15, 129), (204, 24, 14, 201), (206, 32, 16, 202), (134, 33, 17, 130), (70, 35, 19, 62), (68, 30, 16, 63), (54, 6, 22, 64), (61, 13, 21, 65), (129, 15, 23, 131), (201, 14, 22, 203), (200, 10, 24, 204), (128, 11, 25, 132), (58, 9, 27, 66), (60, 14, 24, 67), (59, 10, 30, 68), (202, 16, 30, 205), (130, 17, 31, 133), (62, 19, 29, 69), (55, 0, 35, 70), (126, 1, 33, 134), (199, 4, 32, 206), (63, 16, 32, 71), (80, 45, 53, 88), (72, 36, 52, 87), (79, 44, 51, 86), (76, 41, 50, 85), (77, 42, 49, 84), (75, 40, 48, 83), (78, 43, 47, 82), (89, 37, 46, 81), (85, 50, 45, 80), (87, 52, 44, 79), (83, 48, 43, 78), (81, 46, 42, 77), (84, 49, 41, 76), (86, 51, 40, 75), (125, 123, 36, 72), (82, 47, 38, 73), (88, 53, 39, 74), (197, 195, 37, 89), (45, 63, 71, 53), (36, 55, 70, 52), (44, 62, 69, 51), (41, 59, 68, 50), (42, 60, 67, 49), (40, 58, 66, 48), (43, 61, 65, 47), (37, 54, 64, 46), (50, 68, 63, 45), (52, 70, 62, 44), (48, 66, 61, 43), (46, 64, 60, 42), (49, 67, 59, 41), (51, 69, 58, 40), (123, 124, 55, 36), (47, 65, 56, 38), (53, 71, 57, 39), (195, 196, 54, 37), (198, 197, 89, 7), (34, 88, 74, 5), (23, 82, 73, 3), (126, 125, 72, 1), (31, 86, 75, 11), (26, 84, 76, 8), (20, 81, 77, 12), (25, 83, 78, 15), (33, 87, 79, 17), (28, 85, 80, 18), (7, 89, 81, 20), (15, 78, 82, 23), (11, 75, 83, 25), (12, 77, 84, 26), (8, 76, 85, 28), (17, 79, 86, 31), (1, 72, 87, 33), (18, 80, 88, 34), (174, 173, 113, 90), (114, 137, 112, 92), (135, 136, 111, 109), (171, 172, 110, 108), (137, 135, 109, 112), (173, 171, 108, 113), (115, 93, 107, 122), (174, 90, 106, 182), (178, 99, 105, 181), (118, 98, 104, 121), (176, 94, 103, 180), (116, 95, 102, 120), (117, 97, 101, 119), (177, 96, 100, 179), (182, 106, 99, 178), (122, 107, 98, 118), (120, 102, 97, 117), (180, 103, 96, 177), (121, 104, 95, 116), (181, 105, 94, 176), (172, 163, 93, 110), (179, 100, 92, 162), (136, 127, 91, 111), (119, 101, 91, 127), (21, 119, 127, 2), (56, 2, 127, 136), (29, 121, 116, 9), (27, 120, 117, 13), (35, 122, 118, 19), (13, 117, 119, 21), (9, 116, 120, 27), (19, 118, 121, 29), (0, 115, 122, 35), (73, 38, 135, 137), (38, 56, 136, 135), (3, 73, 137, 114), (90, 113, 125, 126), (108, 110, 124, 123), (113, 108, 123, 125), (90, 126, 134, 106), (99, 130, 133, 105), (94, 128, 132, 103), (96, 129, 131, 100), (106, 134, 130, 99), (103, 132, 129, 96), (105, 133, 128, 94), (110, 93, 115, 124), (100, 131, 114, 92), (191, 143, 150, 198), (208, 199, 151, 160), (193, 145, 140, 188), (192, 144, 141, 189), (194, 146, 142, 190), (189, 141, 143, 191), (188, 140, 144, 192), (190, 142, 145, 193), (186, 138, 146, 194), (209, 207, 159, 161), (207, 208, 160, 159), (186, 209, 161, 138), (162, 185, 149, 150), (183, 184, 148, 147), (185, 183, 147, 149), (163, 151, 158, 170), (166, 154, 157, 169), (164, 152, 156, 168), (165, 153, 155, 167), (170, 158, 154, 166), (168, 156, 153, 165), (169, 157, 152, 164), (184, 175, 139, 148), (167, 155, 139, 175), (101, 167, 175, 91), (111, 91, 175, 184), (104, 169, 164, 95), (102, 168, 165, 97), (107, 170, 166, 98), (97, 165, 167, 101), (95, 164, 168, 102), (98, 166, 169, 104), (93, 163, 170, 107), (112, 109, 183, 185), (109, 111, 184, 183), (92, 112, 185, 162), (143, 179, 162, 150), (160, 151, 163, 172), (145, 181, 176, 140), (144, 180, 177, 141), (146, 182, 178, 142), (141, 177, 179, 143), (140, 176, 180, 144), (142, 178, 181, 145), (138, 174, 182, 146), (161, 159, 171, 173), (159, 160, 172, 171), (138, 161, 173, 174), (5, 74, 209, 186), (39, 57, 208, 207), (74, 39, 207, 209), (5, 186, 194, 34), (18, 190, 193, 28), (8, 188, 192, 26), (12, 189, 191, 20), (34, 194, 190, 18), (26, 192, 189, 12), (28, 193, 188, 8), (57, 4, 199, 208), (20, 191, 198, 7), (150, 149, 197, 198), (147, 148, 196, 195), (149, 147, 195, 197), (151, 199, 206, 158), (154, 202, 205, 157), (152, 200, 204, 156), (153, 201, 203, 155), (158, 206, 202, 154), (156, 204, 201, 153), (157, 205, 200, 152), (148, 139, 187, 196), (155, 203, 187, 139)])
me_cube_002.polygons.foreach_set('material_index', [0, 0, 0, 0, 0, 0, 0, 0, 0, 0, 0, 0, 0, 0, 0, 0, 0, 0, 0, 0, 0, 0, 0, 0, 0, 0, 0, 0, 0, 0, 0, 0, 0, 0, 0, 0, 1, 0, 0, 0, 1, 0, 0, 1, 1, 0, 0, 0, 0, 0, 0, 0, 0, 0, 1, 0, 0, 0, 1, 0, 0, 1, 1, 0, 0, 0, 0, 0, 0, 0, 0, 0, 0, 0, 0, 0, 0, 0, 0, 0, 0, 0, 0, 0, 0, 0, 0, 0, 0, 0, 1, 0, 1, 0, 0, 0, 0, 0, 0, 0, 0, 0, 0, 0, 0, 0, 0, 0, 0, 0, 0, 0, 0, 0, 0, 0, 0, 0, 0, 0, 0, 0, 0, 0, 0, 0, 0, 0, 0, 0, 0, 0, 0, 0, 0, 0, 0, 0, 0, 0, 0, 0, 0, 0, 0, 0, 0, 0, 0, 1, 1, 0, 0, 0, 0, 0, 0, 0, 0, 0, 0, 0, 0, 0, 0, 0, 0, 0, 0, 0, 0, 0, 0, 0, 0, 0, 0, 0, 0, 0, 0, 0, 0, 0, 0, 0, 0, 0, 0, 0, 0, 0, 0, 0, 0, 0, 0, 1, 1, 0, 0, 0, 0, 0, 0, 0, 0, 0])
_uv = me_cube_002.uv_layers.new(name='UVMap')
_uv.uv.foreach_set('vector', [0.5938, 0.2188, 0.625, 0.2188, 0.625, 0.25, 0.5938, 0.25, 0.5625, 0.4688, 0.625, 0.4688, 0.625, 0.5, 0.5625, 0.5, 0.5625, 0.7188, 0.625, 0.7188, 0.625, 0.75, 0.5625, 0.75, 0.5625, 0.9688, 0.625, 0.9688, 0.625, 1.0, 0.5625, 1.0, 0.3125, 0.7188, 0.375, 0.7188, 0.375, 0.75, 0.3125, 0.75, 0.8125, 0.6875, 0.875, 0.6875, 0.875, 0.75, 0.8125, 0.75, 0.3125, 0.5938, 0.375, 0.5938, 0.375, 0.625, 0.3125, 0.625, 0.5625, 0.8438, 0.625, 0.8438, 0.625, 0.875, 0.5625, 0.875, 0.5625, 0.5938, 0.625, 0.5938, 0.625, 0.625, 0.5625, 0.625, 0.5938, 0.09375, 0.625, 0.09375, 0.625, 0.125, 0.5938, 0.125, 0.5625, 0.5312, 0.625, 0.5312, 0.625, 0.5625, 0.5625, 0.5625, 0.3125, 0.6562, 0.375, 0.6562, 0.375, 0.6875, 0.3125, 0.6875, 0.5625, 0.9062, 0.625, 0.9062, 0.625, 0.9375, 0.5625, 0.9375, 0.5938, 0.1562, 0.625, 0.1562, 0.625, 0.1875, 0.5938, 0.1875, 0.5938, 0.03125, 0.625, 0.03125, 0.625, 0.0625, 0.5938, 0.0625, 0.5625, 0.7812, 0.625, 0.7812, 0.625, 0.8125, 0.5625, 0.8125, 0.3125, 0.5312, 0.375, 0.5312, 0.375, 0.5625, 0.3125, 0.5625, 0.5625, 0.6562, 0.625, 0.6562, 0.625, 0.6875, 0.5625, 0.6875, 0.5625, 0.5, 0.625, 0.5, 0.625, 0.5312, 0.5625, 0.5312, 0.3125, 0.6875, 0.375, 0.6875, 0.375, 0.7188, 0.3125, 0.7188, 0.5625, 0.9375, 0.625, 0.9375, 0.625, 0.9688, 0.5625, 0.9688, 0.5938, 0.1875, 0.625, 0.1875, 0.625, 0.2188, 0.5938, 0.2188, 0.5938, 0.125, 0.625, 0.125, 0.625, 0.1562, 0.5938, 0.1562, 0.5625, 0.875, 0.625, 0.875, 0.625, 0.9062, 0.5625, 0.9062, 0.3125, 0.625, 0.375, 0.625, 0.375, 0.6562, 0.3125, 0.6562, 0.5625, 0.5625, 0.625, 0.5625, 0.625, 0.5938, 0.5625, 0.5938, 0.5625, 0.625, 0.625, 0.625, 0.625, 0.6562, 0.5625, 0.6562, 0.5938, 0.0625, 0.625, 0.0625, 0.625, 0.09375, 0.5938, 0.09375, 0.5625, 0.8125, 0.625, 0.8125, 0.625, 0.8438, 0.5625, 0.8438, 0.3125, 0.5625, 0.375, 0.5625, 0.375, 0.5938, 0.3125, 0.5938, 0.3125, 0.5, 0.375, 0.5, 0.375, 0.5312, 0.3125, 0.5312, 0.5625, 0.75, 0.625, 0.75, 0.625, 0.7812, 0.5625, 0.7812, 0.5938, 0.0, 0.625, 0.0, 0.625, 0.03125, 0.5938, 0.03125, 0.5625, 0.6875, 0.625, 0.6875, 0.625, 0.7188, 0.5625, 0.7188, 0.4375, 0.6875, 0.5, 0.6875, 0.5, 0.7188, 0.4375, 0.7188, 0.1875, 0.5, 0.25, 0.5, 0.25, 0.5312, 0.1875, 0.5312, 0.1875, 0.5625, 0.25, 0.5625, 0.25, 0.5938, 0.1875, 0.5938, 0.4375, 0.625, 0.5, 0.625, 0.5, 0.6562, 0.4375, 0.6562, 0.4375, 0.5625, 0.5, 0.5625, 0.5, 0.5938, 0.4375, 0.5938, 0.1875, 0.625, 0.25, 0.625, 0.25, 0.6562, 0.1875, 0.6562, 0.1875, 0.6875, 0.25, 0.6875, 0.25, 0.7188, 0.1875, 0.7188, 0.4375, 0.5, 0.5, 0.5, 0.5, 0.5312, 0.4375, 0.5312, 0.4375, 0.6562, 0.5, 0.6562, 0.5, 0.6875, 0.4375, 0.6875, 0.1875, 0.5312, 0.25, 0.5312, 0.25, 0.5625, 0.1875, 0.5625, 0.1875, 0.6562, 0.25, 0.6562, 0.25, 0.6875, 0.1875, 0.6875, 0.4375, 0.5312, 0.5, 0.5312, 0.5, 0.5625, 0.4375, 0.5625, 0.4375, 0.5938, 0.5, 0.5938, 0.5, 0.625, 0.4375, 0.625, 0.1875, 0.5938, 0.25, 0.5938, 0.25, 0.625, 0.1875, 0.625, 0.6875, 0.6875, 0.75, 0.6875, 0.75, 0.75, 0.6875, 0.75, 0.1875, 0.7188, 0.25, 0.7188, 0.25, 0.75, 0.1875, 0.75, 0.4375, 0.7188, 0.5, 0.7188, 0.5, 0.75, 0.4375, 0.75, 0.4375, 0.4688, 0.5, 0.4688, 0.5, 0.5, 0.4375, 0.5, 0.5, 0.6875, 0.5625, 0.6875, 0.5625, 0.7188, 0.5, 0.7188, 0.25, 0.5, 0.3125, 0.5, 0.3125, 0.5312, 0.25, 0.5312, 0.25, 0.5625, 0.3125, 0.5625, 0.3125, 0.5938, 0.25, 0.5938, 0.5, 0.625, 0.5625, 0.625, 0.5625, 0.6562, 0.5, 0.6562, 0.5, 0.5625, 0.5625, 0.5625, 0.5625, 0.5938, 0.5, 0.5938, 0.25, 0.625, 0.3125, 0.625, 0.3125, 0.6562, 0.25, 0.6562, 0.25, 0.6875, 0.3125, 0.6875, 0.3125, 0.7188, 0.25, 0.7188, 0.5, 0.5, 0.5625, 0.5, 0.5625, 0.5312, 0.5, 0.5312, 0.5, 0.6562, 0.5625, 0.6562, 0.5625, 0.6875, 0.5, 0.6875, 0.25, 0.5312, 0.3125, 0.5312, 0.3125, 0.5625, 0.25, 0.5625, 0.25, 0.6562, 0.3125, 0.6562, 0.3125, 0.6875, 0.25, 0.6875, 0.5, 0.5312, 0.5625, 0.5312, 0.5625, 0.5625, 0.5, 0.5625, 0.5, 0.5938, 0.5625, 0.5938, 0.5625, 0.625, 0.5, 0.625, 0.25, 0.5938, 0.3125, 0.5938, 0.3125, 0.625, 0.25, 0.625, 0.75, 0.6875, 0.8125, 0.6875, 0.8125, 0.75, 0.75, 0.75, 0.25, 0.7188, 0.3125, 0.7188, 0.3125, 0.75, 0.25, 0.75, 0.5, 0.7188, 0.5625, 0.7188, 0.5625, 0.75, 0.5, 0.75, 0.5, 0.4688, 0.5625, 0.4688, 0.5625, 0.5, 0.5, 0.5, 0.375, 0.4688, 0.4375, 0.4688, 0.4375, 0.5, 0.375, 0.5, 0.375, 0.7188, 0.4375, 0.7188, 0.4375, 0.75, 0.375, 0.75, 0.125, 0.7188, 0.1875, 0.7188, 0.1875, 0.75, 0.125, 0.75, 0.625, 0.6875, 0.6875, 0.6875, 0.6875, 0.75, 0.625, 0.75, 0.125, 0.5938, 0.1875, 0.5938, 0.1875, 0.625, 0.125, 0.625, 0.375, 0.5938, 0.4375, 0.5938, 0.4375, 0.625, 0.375, 0.625, 0.375, 0.5312, 0.4375, 0.5312, 0.4375, 0.5625, 0.375, 0.5625, 0.125, 0.6562, 0.1875, 0.6562, 0.1875, 0.6875, 0.125, 0.6875, 0.125, 0.5312, 0.1875, 0.5312, 0.1875, 0.5625, 0.125, 0.5625, 0.375, 0.6562, 0.4375, 0.6562, 0.4375, 0.6875, 0.375, 0.6875, 0.375, 0.5, 0.4375, 0.5, 0.4375, 0.5312, 0.375, 0.5312, 0.125, 0.6875, 0.1875, 0.6875, 0.1875, 0.7188, 0.125, 0.7188, 0.125, 0.625, 0.1875, 0.625, 0.1875, 0.6562, 0.125, 0.6562, 0.375, 0.5625, 0.4375, 0.5625, 0.4375, 0.5938, 0.375, 0.5938, 0.375, 0.625, 0.4375, 0.625, 0.4375, 0.6562, 0.375, 0.6562, 0.125, 0.5625, 0.1875, 0.5625, 0.1875, 0.5938, 0.125, 0.5938, 0.125, 0.5, 0.1875, 0.5, 0.1875, 0.5312, 0.125, 0.5312, 0.375, 0.6875, 0.4375, 0.6875, 0.4375, 0.7188, 0.375, 0.7188, 0.625, 0.5938, 0.6875, 0.5938, 0.6875, 0.625, 0.625, 0.625, 0.375, 0.3125, 0.4375, 0.3125, 0.4375, 0.375, 0.375, 0.375, 0.5, 0.3125, 0.5625, 0.3125, 0.5625, 0.375, 0.5, 0.375, 0.75, 0.5938, 0.8125, 0.5938, 0.8125, 0.625, 0.75, 0.625, 0.4375, 0.3125, 0.5, 0.3125, 0.5, 0.375, 0.4375, 0.375, 0.6875, 0.5938, 0.75, 0.5938, 0.75, 0.625, 0.6875, 0.625, 0.4375, 0.0, 0.5, 0.0, 0.5, 0.03125, 0.4375, 0.03125, 0.4688, 0.75, 0.5, 0.75, 0.5, 0.7812, 0.4688, 0.7812, 0.4688, 0.8125, 0.5, 0.8125, 0.5, 0.8438, 0.4688, 0.8438, 0.4375, 0.0625, 0.5, 0.0625, 0.5, 0.09375, 0.4375, 0.09375, 0.4688, 0.875, 0.5, 0.875, 0.5, 0.9062, 0.4688, 0.9062, 0.4375, 0.125, 0.5, 0.125, 0.5, 0.1562, 0.4375, 0.1562, 0.4375, 0.1875, 0.5, 0.1875, 0.5, 0.2188, 0.4375, 0.2188, 0.4688, 0.9375, 0.5, 0.9375, 0.5, 0.9688, 0.4688, 0.9688, 0.4688, 0.7812, 0.5, 0.7812, 0.5, 0.8125, 0.4688, 0.8125, 0.4375, 0.03125, 0.5, 0.03125, 0.5, 0.0625, 0.4375, 0.0625, 0.4375, 0.1562, 0.5, 0.1562, 0.5, 0.1875, 0.4375, 0.1875, 0.4688, 0.9062, 0.5, 0.9062, 0.5, 0.9375, 0.4688, 0.9375, 0.4375, 0.09375, 0.5, 0.09375, 0.5, 0.125, 0.4375, 0.125, 0.4688, 0.8438, 0.5, 0.8438, 0.5, 0.875, 0.4688, 0.875, 0.8125, 0.5938, 0.875, 0.5938, 0.875, 0.625, 0.8125, 0.625, 0.4688, 0.9688, 0.5, 0.9688, 0.5, 1.0, 0.4688, 1.0, 0.5625, 0.3125, 0.625, 0.3125, 0.625, 0.375, 0.5625, 0.375, 0.4375, 0.2188, 0.5, 0.2188, 0.5, 0.25, 0.4375, 0.25, 0.375, 0.2188, 0.4375, 0.2188, 0.4375, 0.25, 0.375, 0.25, 0.5625, 0.25, 0.625, 0.25, 0.625, 0.3125, 0.5625, 0.3125, 0.375, 0.09375, 0.4375, 0.09375, 0.4375, 0.125, 0.375, 0.125, 0.375, 0.1562, 0.4375, 0.1562, 0.4375, 0.1875, 0.375, 0.1875, 0.375, 0.03125, 0.4375, 0.03125, 0.4375, 0.0625, 0.375, 0.0625, 0.375, 0.1875, 0.4375, 0.1875, 0.4375, 0.2188, 0.375, 0.2188, 0.375, 0.125, 0.4375, 0.125, 0.4375, 0.1562, 0.375, 0.1562, 0.375, 0.0625, 0.4375, 0.0625, 0.4375, 0.09375, 0.375, 0.09375, 0.375, 0.0, 0.4375, 0.0, 0.4375, 0.03125, 0.375, 0.03125, 0.4375, 0.25, 0.5, 0.25, 0.5, 0.3125, 0.4375, 0.3125, 0.5, 0.25, 0.5625, 0.25, 0.5625, 0.3125, 0.5, 0.3125, 0.375, 0.25, 0.4375, 0.25, 0.4375, 0.3125, 0.375, 0.3125, 0.625, 0.625, 0.6875, 0.625, 0.6875, 0.6875, 0.625, 0.6875, 0.75, 0.625, 0.8125, 0.625, 0.8125, 0.6875, 0.75, 0.6875, 0.6875, 0.625, 0.75, 0.625, 0.75, 0.6875, 0.6875, 0.6875, 0.5, 0.75, 0.5625, 0.75, 0.5625, 0.7812, 0.5, 0.7812, 0.5, 0.8125, 0.5625, 0.8125, 0.5625, 0.8438, 0.5, 0.8438, 0.5, 0.875, 0.5625, 0.875, 0.5625, 0.9062, 0.5, 0.9062, 0.5, 0.9375, 0.5625, 0.9375, 0.5625, 0.9688, 0.5, 0.9688, 0.5, 0.7812, 0.5625, 0.7812, 0.5625, 0.8125, 0.5, 0.8125, 0.5, 0.9062, 0.5625, 0.9062, 0.5625, 0.9375, 0.5, 0.9375, 0.5, 0.8438, 0.5625, 0.8438, 0.5625, 0.875, 0.5, 0.875, 0.8125, 0.625, 0.875, 0.625, 0.875, 0.6875, 0.8125, 0.6875, 0.5, 0.9688, 0.5625, 0.9688, 0.5625, 1.0, 0.5, 1.0, 0.4062, 0.9688, 0.4375, 0.9688, 0.4375, 1.0, 0.4062, 1.0, 0.8125, 0.5312, 0.875, 0.5312, 0.875, 0.5625, 0.8125, 0.5625, 0.4062, 0.8438, 0.4375, 0.8438, 0.4375, 0.875, 0.4062, 0.875, 0.4062, 0.9062, 0.4375, 0.9062, 0.4375, 0.9375, 0.4062, 0.9375, 0.4062, 0.7812, 0.4375, 0.7812, 0.4375, 0.8125, 0.4062, 0.8125, 0.4062, 0.9375, 0.4375, 0.9375, 0.4375, 0.9688, 0.4062, 0.9688, 0.4062, 0.875, 0.4375, 0.875, 0.4375, 0.9062, 0.4062, 0.9062, 0.4062, 0.8125, 0.4375, 0.8125, 0.4375, 0.8438, 0.4062, 0.8438, 0.4062, 0.75, 0.4375, 0.75, 0.4375, 0.7812, 0.4062, 0.7812, 0.6875, 0.5312, 0.75, 0.5312, 0.75, 0.5625, 0.6875, 0.5625, 0.75, 0.5312, 0.8125, 0.5312, 0.8125, 0.5625, 0.75, 0.5625, 0.625, 0.5312, 0.6875, 0.5312, 0.6875, 0.5625, 0.625, 0.5625, 0.375, 0.4062, 0.4375, 0.4062, 0.4375, 0.4375, 0.375, 0.4375, 0.5, 0.4062, 0.5625, 0.4062, 0.5625, 0.4375, 0.5, 0.4375, 0.4375, 0.4062, 0.5, 0.4062, 0.5, 0.4375, 0.4375, 0.4375, 0.5312, 0.0, 0.5625, 0.0, 0.5625, 0.03125, 0.5312, 0.03125, 0.5312, 0.0625, 0.5625, 0.0625, 0.5625, 0.09375, 0.5312, 0.09375, 0.5312, 0.125, 0.5625, 0.125, 0.5625, 0.1562, 0.5312, 0.1562, 0.5312, 0.1875, 0.5625, 0.1875, 0.5625, 0.2188, 0.5312, 0.2188, 0.5312, 0.03125, 0.5625, 0.03125, 0.5625, 0.0625, 0.5312, 0.0625, 0.5312, 0.1562, 0.5625, 0.1562, 0.5625, 0.1875, 0.5312, 0.1875, 0.5312, 0.09375, 0.5625, 0.09375, 0.5625, 0.125, 0.5312, 0.125, 0.5625, 0.4062, 0.625, 0.4062, 0.625, 0.4375, 0.5625, 0.4375, 0.5312, 0.2188, 0.5625, 0.2188, 0.5625, 0.25, 0.5312, 0.25, 0.5, 0.2188, 0.5312, 0.2188, 0.5312, 0.25, 0.5, 0.25, 0.5625, 0.375, 0.625, 0.375, 0.625, 0.4062, 0.5625, 0.4062, 0.5, 0.09375, 0.5312, 0.09375, 0.5312, 0.125, 0.5, 0.125, 0.5, 0.1562, 0.5312, 0.1562, 0.5312, 0.1875, 0.5, 0.1875, 0.5, 0.03125, 0.5312, 0.03125, 0.5312, 0.0625, 0.5, 0.0625, 0.5, 0.1875, 0.5312, 0.1875, 0.5312, 0.2188, 0.5, 0.2188, 0.5, 0.125, 0.5312, 0.125, 0.5312, 0.1562, 0.5, 0.1562, 0.5, 0.0625, 0.5312, 0.0625, 0.5312, 0.09375, 0.5, 0.09375, 0.5, 0.0, 0.5312, 0.0, 0.5312, 0.03125, 0.5, 0.03125, 0.4375, 0.375, 0.5, 0.375, 0.5, 0.4062, 0.4375, 0.4062, 0.5, 0.375, 0.5625, 0.375, 0.5625, 0.4062, 0.5, 0.4062, 0.375, 0.375, 0.4375, 0.375, 0.4375, 0.4062, 0.375, 0.4062, 0.4375, 0.9688, 0.4688, 0.9688, 0.4688, 1.0, 0.4375, 1.0, 0.8125, 0.5625, 0.875, 0.5625, 0.875, 0.5938, 0.8125, 0.5938, 0.4375, 0.8438, 0.4688, 0.8438, 0.4688, 0.875, 0.4375, 0.875, 0.4375, 0.9062, 0.4688, 0.9062, 0.4688, 0.9375, 0.4375, 0.9375, 0.4375, 0.7812, 0.4688, 0.7812, 0.4688, 0.8125, 0.4375, 0.8125, 0.4375, 0.9375, 0.4688, 0.9375, 0.4688, 0.9688, 0.4375, 0.9688, 0.4375, 0.875, 0.4688, 0.875, 0.4688, 0.9062, 0.4375, 0.9062, 0.4375, 0.8125, 0.4688, 0.8125, 0.4688, 0.8438, 0.4375, 0.8438, 0.4375, 0.75, 0.4688, 0.75, 0.4688, 0.7812, 0.4375, 0.7812, 0.6875, 0.5625, 0.75, 0.5625, 0.75, 0.5938, 0.6875, 0.5938, 0.75, 0.5625, 0.8125, 0.5625, 0.8125, 0.5938, 0.75, 0.5938, 0.625, 0.5625, 0.6875, 0.5625, 0.6875, 0.5938, 0.625, 0.5938, 0.625, 0.5, 0.6875, 0.5, 0.6875, 0.5312, 0.625, 0.5312, 0.75, 0.5, 0.8125, 0.5, 0.8125, 0.5312, 0.75, 0.5312, 0.6875, 0.5, 0.75, 0.5, 0.75, 0.5312, 0.6875, 0.5312, 0.375, 0.75, 0.4062, 0.75, 0.4062, 0.7812, 0.375, 0.7812, 0.375, 0.8125, 0.4062, 0.8125, 0.4062, 0.8438, 0.375, 0.8438, 0.375, 0.875, 0.4062, 0.875, 0.4062, 0.9062, 0.375, 0.9062, 0.375, 0.9375, 0.4062, 0.9375, 0.4062, 0.9688, 0.375, 0.9688, 0.375, 0.7812, 0.4062, 0.7812, 0.4062, 0.8125, 0.375, 0.8125, 0.375, 0.9062, 0.4062, 0.9062, 0.4062, 0.9375, 0.375, 0.9375, 0.375, 0.8438, 0.4062, 0.8438, 0.4062, 0.875, 0.375, 0.875, 0.8125, 0.5, 0.875, 0.5, 0.875, 0.5312, 0.8125, 0.5312, 0.375, 0.9688, 0.4062, 0.9688, 0.4062, 1.0, 0.375, 1.0, 0.375, 0.4375, 0.4375, 0.4375, 0.4375, 0.4688, 0.375, 0.4688, 0.5, 0.4375, 0.5625, 0.4375, 0.5625, 0.4688, 0.5, 0.4688, 0.4375, 0.4375, 0.5, 0.4375, 0.5, 0.4688, 0.4375, 0.4688, 0.5625, 0.0, 0.5938, 0.0, 0.5938, 0.03125, 0.5625, 0.03125, 0.5625, 0.0625, 0.5938, 0.0625, 0.5938, 0.09375, 0.5625, 0.09375, 0.5625, 0.125, 0.5938, 0.125, 0.5938, 0.1562, 0.5625, 0.1562, 0.5625, 0.1875, 0.5938, 0.1875, 0.5938, 0.2188, 0.5625, 0.2188, 0.5625, 0.03125, 0.5938, 0.03125, 0.5938, 0.0625, 0.5625, 0.0625, 0.5625, 0.1562, 0.5938, 0.1562, 0.5938, 0.1875, 0.5625, 0.1875, 0.5625, 0.09375, 0.5938, 0.09375, 0.5938, 0.125, 0.5625, 0.125, 0.5625, 0.4375, 0.625, 0.4375, 0.625, 0.4688, 0.5625, 0.4688, 0.5625, 0.2188, 0.5938, 0.2188, 0.5938, 0.25, 0.5625, 0.25])
me_cube_002.materials.append(mat_material_003)
me_cube_002.materials.append(mat_material_002)
me_cube_002.use_remesh_preserve_volume = False
me_cube_002.use_remesh_preserve_attributes = False
me_cube_002.use_mirror_vertex_groups = False
me_cube_002.update()
me_cube_003 = bpy.data.meshes.new('Cube.003')
me_cube_003.from_pydata([(1.0, 1.0, 1.0), (1.0, 1.0, -1.0), (1.0, -1.0, 1.0), (1.0, -1.0, -1.0), (-1.0, 1.0, 1.0), (-1.0, 1.0, -1.0), (-1.0, -1.0, 1.0), (-1.0, -1.0, -1.0), (-1.0, 0.0, -1.0), (1.0, 0.0, 1.0), (-1.0, 0.0, 1.0), (1.0, 0.0, -1.0), (-1.0, -0.5, -1.0), (1.0, -0.5, 1.0), (-1.0, -0.5, 1.0), (1.0, -0.5, -1.0), (-1.0, 0.5, 1.0), (1.0, 0.5, -1.0), (-1.0, 0.5, -1.0), (1.0, 0.5, 1.0), (-1.0, -0.75, -1.0), (1.0, -0.75, 1.0), (-1.0, -0.75, 1.0), (1.0, -0.75, -1.0), (-1.0, -0.25, 1.0), (1.0, -0.25, -1.0), (-1.0, -0.25, -1.0), (1.0, -0.25, 1.0), (-1.0, 0.25, -1.0), (1.0, 0.25, 1.0), (-1.0, 0.25, 1.0), (1.0, 0.25, -1.0), (-1.0, 0.75, 1.0), (1.0, 0.75, -1.0), (-1.0, 0.75, -1.0), (1.0, 0.75, 1.0), (1.0, 1.0, 0.0), (-1.0, -1.0, 0.0), (1.0, -1.0, 0.0), (-1.0, 1.0, 0.0), (1.0, 0.0, 0.0), (-1.0, 0.0, 0.0), (-1.0, -0.5, 0.0), (1.0, -0.5, 0.0), (1.0, 0.5, 0.0), (-1.0, 0.5, 0.0), (-1.0, -0.75, 0.0), (1.0, -0.75, 0.0), (1.0, -0.25, 0.0), (-1.0, -0.25, 0.0), (-1.0, 0.25, 0.0), (1.0, 0.25, 0.0), (1.0, 0.75, 0.0), (-1.0, 0.75, 0.0), (-1.0, -1.0, 0.5), (1.0, 1.0, 0.5), (1.0, -1.0, 0.5), (-1.0, 1.0, 0.5), (1.0, 0.0, 0.5), (-1.0, 0.0, 0.5), (-1.0, -0.5, 0.5), (1.0, -0.5, 0.5), (1.0, 0.5, 0.5), (-1.0, 0.5, 0.5), (-1.0, -0.75, 0.5), (1.0, -0.75, 0.5), (1.0, -0.25, 0.5), (-1.0, -0.25, 0.5), (-1.0, 0.25, 0.5), (1.0, 0.25, 0.5), (1.0, 0.75, 0.5), (-1.0, 0.75, 0.5), (1.0, 1.0, -0.5), (1.0, -1.0, -0.5), (-1.0, 1.0, -0.5), (1.0, 0.0, -0.5), (-1.0, 0.0, -0.5), (-1.0, -0.5, -0.5), (1.0, -0.5, -0.5), (1.0, 0.5, -0.5), (-1.0, 0.5, -0.5), (-1.0, -0.75, -0.5), (1.0, -0.75, -0.5), (1.0, -0.25, -0.5), (-1.0, -0.25, -0.5), (-1.0, 0.25, -0.5), (1.0, 0.25, -0.5), (1.0, 0.75, -0.5), (-1.0, 0.75, -0.5), (-1.0, -1.0, -0.5), (0.0, 1.0, -1.0), (0.0, -1.0, 1.0), (0.0, -1.0, -1.0), (0.0, 1.0, 1.0), (0.0, 0.0, -1.0), (0.0, 0.0, 1.0), (0.0, -0.5, -1.0), (0.0, -0.5, 1.0), (0.0, 0.5, 1.0), (0.0, 0.5, -1.0), (0.0, -0.75, -1.0), (0.0, -0.75, 1.0), (0.0, -0.25, 1.0), (0.0, -0.25, -1.0), (0.0, 0.25, 1.0), (0.0, 0.25, -1.0), (0.0, 0.75, -1.0), (0.0, 0.75, 1.0), (0.0, 1.0, 0.0), (0.0, -1.0, 0.0), (0.0, 1.0, 0.5), (0.0, -1.0, 0.5), (0.0, -1.0, -0.5), (0.0, 1.0, -0.5), (0.5, -1.0, -1.0), (0.5, 1.0, 1.0), (0.5, 0.0, 1.0), (0.5, -0.5, 1.0), (0.5, 0.5, 1.0), (0.5, -0.75, 1.0), (0.5, -0.25, 1.0), (0.5, 0.25, 1.0), (0.5, 0.75, 1.0), (0.5, 1.0, 0.0), (0.5, 1.0, 0.5), (0.5, 1.0, -0.5), (0.5, 1.0, -1.0), (0.5, -1.0, 1.0), (0.5, 0.0, -1.0), (0.5, -0.5, -1.0), (0.5, 0.5, -1.0), (0.5, -0.75, -1.0), (0.5, -0.25, -1.0), (0.5, 0.25, -1.0), (0.5, 0.75, -1.0), (0.5, -1.0, 0.0), (0.5, -1.0, 0.5), (0.5, -1.0, -0.5), (-0.5, 1.0, -1.0), (-0.5, -1.0, 1.0), (-0.5, 0.0, -1.0), (-0.5, -0.5, -1.0), (-0.5, 0.5, -1.0), (-0.5, -0.75, -1.0), (-0.5, -0.25, -1.0), (-0.5, 0.25, -1.0), (-0.5, 0.75, -1.0), (-0.5, -1.0, 0.0), (-0.5, -1.0, 0.5), (-0.5, -1.0, -0.5), (-0.5, -1.0, -1.0), (-0.5, 1.0, 1.0), (-0.5, 0.0, 1.0), (-0.5, -0.5, 1.0), (-0.5, 0.5, 1.0), (-0.5, -0.75, 1.0), (-0.5, -0.25, 1.0), (-0.5, 0.25, 1.0), (-0.5, 0.75, 1.0), (-0.5, 1.0, 0.0), (-0.5, 1.0, 0.5), (-0.5, 1.0, -0.5), (-0.25, -1.0, -1.0), (-0.25, 1.0, 1.0), (-0.25, 0.0, 1.0), (-0.25, -0.5, 1.0), (-0.25, 0.5, 1.0), (-0.25, -0.75, 1.0), (-0.25, -0.25, 1.0), (-0.25, 0.25, 1.0), (-0.25, 0.75, 1.0), (-0.25, 1.0, 0.0), (-0.25, 1.0, 0.5), (-0.25, 1.0, -0.5), (-0.25, 1.0, -1.0), (-0.25, -1.0, 1.0), (-0.25, 0.0, -1.0), (-0.25, -0.5, -1.0), (-0.25, 0.5, -1.0), (-0.25, -0.75, -1.0), (-0.25, -0.25, -1.0), (-0.25, 0.25, -1.0), (-0.25, 0.75, -1.0), (-0.25, -1.0, 0.0), (-0.25, -1.0, 0.5), (-0.25, -1.0, -0.5), (-0.75, 1.0, -1.0), (-0.75, -1.0, 1.0), (-0.75, 0.0, -1.0), (-0.75, -0.5, -1.0), (-0.75, 0.5, -1.0), (-0.75, -0.75, -1.0), (-0.75, -0.25, -1.0), (-0.75, 0.25, -1.0), (-0.75, 0.75, -1.0), (-0.75, -1.0, 0.0), (-0.75, -1.0, 0.5), (-0.75, -1.0, -0.5), (-0.75, -1.0, -1.0), (-0.75, 1.0, 1.0), (-0.75, 0.0, 1.0), (-0.75, -0.5, 1.0), (-0.75, 0.5, 1.0), (-0.75, -0.75, 1.0), (-0.75, -0.25, 1.0), (-0.75, 0.25, 1.0), (-0.75, 0.75, 1.0), (-0.75, 1.0, 0.0), (-0.75, 1.0, 0.5), (-0.75, 1.0, -0.5)], [], [(203, 22, 6, 187), (196, 187, 6, 54), (71, 32, 4, 57), (131, 23, 3, 114), (65, 21, 2, 56), (124, 115, 0, 55), (69, 29, 9, 58), (133, 31, 11, 128), (67, 24, 10, 59), (205, 30, 10, 200), (64, 22, 14, 60), (66, 27, 13, 61), (132, 25, 15, 129), (204, 24, 14, 201), (206, 32, 16, 202), (134, 33, 17, 130), (70, 35, 19, 62), (68, 30, 16, 63), (54, 6, 22, 64), (61, 13, 21, 65), (129, 15, 23, 131), (201, 14, 22, 203), (200, 10, 24, 204), (128, 11, 25, 132), (58, 9, 27, 66), (60, 14, 24, 67), (59, 10, 30, 68), (202, 16, 30, 205), (130, 17, 31, 133), (62, 19, 29, 69), (55, 0, 35, 70), (126, 1, 33, 134), (199, 4, 32, 206), (63, 16, 32, 71), (80, 45, 53, 88), (72, 36, 52, 87), (79, 44, 51, 86), (76, 41, 50, 85), (77, 42, 49, 84), (75, 40, 48, 83), (78, 43, 47, 82), (89, 37, 46, 81), (85, 50, 45, 80), (87, 52, 44, 79), (83, 48, 43, 78), (81, 46, 42, 77), (84, 49, 41, 76), (86, 51, 40, 75), (125, 123, 36, 72), (82, 47, 38, 73), (88, 53, 39, 74), (197, 195, 37, 89), (45, 63, 71, 53), (36, 55, 70, 52), (44, 62, 69, 51), (41, 59, 68, 50), (42, 60, 67, 49), (40, 58, 66, 48), (43, 61, 65, 47), (37, 54, 64, 46), (50, 68, 63, 45), (52, 70, 62, 44), (48, 66, 61, 43), (46, 64, 60, 42), (49, 67, 59, 41), (51, 69, 58, 40), (123, 124, 55, 36), (47, 65, 56, 38), (53, 71, 57, 39), (195, 196, 54, 37), (198, 197, 89, 7), (34, 88, 74, 5), (23, 82, 73, 3), (126, 125, 72, 1), (31, 86, 75, 11), (26, 84, 76, 8), (20, 81, 77, 12), (25, 83, 78, 15), (33, 87, 79, 17), (28, 85, 80, 18), (7, 89, 81, 20), (15, 78, 82, 23), (11, 75, 83, 25), (12, 77, 84, 26), (8, 76, 85, 28), (17, 79, 86, 31), (1, 72, 87, 33), (18, 80, 88, 34), (174, 173, 113, 90), (114, 137, 112, 92), (135, 136, 111, 109), (171, 172, 110, 108), (137, 135, 109, 112), (173, 171, 108, 113), (115, 93, 107, 122), (174, 90, 106, 182), (178, 99, 105, 181), (118, 98, 104, 121), (176, 94, 103, 180), (116, 95, 102, 120), (117, 97, 101, 119), (177, 96, 100, 179), (182, 106, 99, 178), (122, 107, 98, 118), (120, 102, 97, 117), (180, 103, 96, 177), (121, 104, 95, 116), (181, 105, 94, 176), (172, 163, 93, 110), (179, 100, 92, 162), (136, 127, 91, 111), (119, 101, 91, 127), (21, 119, 127, 2), (56, 2, 127, 136), (29, 121, 116, 9), (27, 120, 117, 13), (35, 122, 118, 19), (13, 117, 119, 21), (9, 116, 120, 27), (19, 118, 121, 29), (0, 115, 122, 35), (73, 38, 135, 137), (38, 56, 136, 135), (3, 73, 137, 114), (90, 113, 125, 126), (108, 110, 124, 123), (113, 108, 123, 125), (90, 126, 134, 106), (99, 130, 133, 105), (94, 128, 132, 103), (96, 129, 131, 100), (106, 134, 130, 99), (103, 132, 129, 96), (105, 133, 128, 94), (110, 93, 115, 124), (100, 131, 114, 92), (191, 143, 150, 198), (208, 199, 151, 160), (193, 145, 140, 188), (192, 144, 141, 189), (194, 146, 142, 190), (189, 141, 143, 191), (188, 140, 144, 192), (190, 142, 145, 193), (186, 138, 146, 194), (209, 207, 159, 161), (207, 208, 160, 159), (186, 209, 161, 138), (162, 185, 149, 150), (183, 184, 148, 147), (185, 183, 147, 149), (163, 151, 158, 170), (166, 154, 157, 169), (164, 152, 156, 168), (165, 153, 155, 167), (170, 158, 154, 166), (168, 156, 153, 165), (169, 157, 152, 164), (184, 175, 139, 148), (167, 155, 139, 175), (101, 167, 175, 91), (111, 91, 175, 184), (104, 169, 164, 95), (102, 168, 165, 97), (107, 170, 166, 98), (97, 165, 167, 101), (95, 164, 168, 102), (98, 166, 169, 104), (93, 163, 170, 107), (112, 109, 183, 185), (109, 111, 184, 183), (92, 112, 185, 162), (143, 179, 162, 150), (160, 151, 163, 172), (145, 181, 176, 140), (144, 180, 177, 141), (146, 182, 178, 142), (141, 177, 179, 143), (140, 176, 180, 144), (142, 178, 181, 145), (138, 174, 182, 146), (161, 159, 171, 173), (159, 160, 172, 171), (138, 161, 173, 174), (5, 74, 209, 186), (39, 57, 208, 207), (74, 39, 207, 209), (5, 186, 194, 34), (18, 190, 193, 28), (8, 188, 192, 26), (12, 189, 191, 20), (34, 194, 190, 18), (26, 192, 189, 12), (28, 193, 188, 8), (57, 4, 199, 208), (20, 191, 198, 7), (150, 149, 197, 198), (147, 148, 196, 195), (149, 147, 195, 197), (151, 199, 206, 158), (154, 202, 205, 157), (152, 200, 204, 156), (153, 201, 203, 155), (158, 206, 202, 154), (156, 204, 201, 153), (157, 205, 200, 152), (148, 139, 187, 196), (155, 203, 187, 139)])
me_cube_003.polygons.foreach_set('material_index', [0, 0, 0, 0, 0, 0, 0, 0, 0, 0, 0, 0, 0, 0, 0, 0, 0, 0, 0, 0, 0, 0, 0, 0, 0, 0, 0, 0, 0, 0, 0, 0, 0, 0, 0, 0, 1, 0, 0, 0, 1, 0, 0, 1, 1, 0, 0, 0, 0, 0, 0, 0, 0, 0, 1, 0, 0, 0, 1, 0, 0, 1, 1, 0, 0, 0, 0, 0, 0, 0, 0, 0, 0, 0, 0, 0, 0, 0, 0, 0, 0, 0, 0, 0, 0, 0, 0, 0, 0, 0, 1, 0, 1, 0, 0, 0, 0, 0, 0, 0, 0, 0, 0, 0, 0, 0, 0, 0, 0, 0, 0, 0, 0, 0, 0, 0, 0, 0, 0, 0, 0, 0, 0, 0, 0, 0, 0, 0, 0, 0, 0, 0, 0, 0, 0, 0, 0, 0, 0, 0, 0, 0, 0, 0, 0, 0, 0, 0, 0, 1, 1, 0, 0, 0, 0, 0, 0, 0, 0, 0, 0, 0, 0, 0, 0, 0, 0, 0, 0, 0, 0, 0, 0, 0, 0, 0, 0, 0, 0, 0, 0, 0, 0, 0, 0, 0, 0, 0, 0, 0, 0, 0, 0, 0, 0, 0, 0, 1, 1, 0, 0, 0, 0, 0, 0, 0, 0, 0])
_uv = me_cube_003.uv_layers.new(name='UVMap')
_uv.uv.foreach_set('vector', [0.5938, 0.2188, 0.625, 0.2188, 0.625, 0.25, 0.5938, 0.25, 0.5625, 0.4688, 0.625, 0.4688, 0.625, 0.5, 0.5625, 0.5, 0.5625, 0.7188, 0.625, 0.7188, 0.625, 0.75, 0.5625, 0.75, 0.5625, 0.9688, 0.625, 0.9688, 0.625, 1.0, 0.5625, 1.0, 0.3125, 0.7188, 0.375, 0.7188, 0.375, 0.75, 0.3125, 0.75, 0.8125, 0.6875, 0.875, 0.6875, 0.875, 0.75, 0.8125, 0.75, 0.3125, 0.5938, 0.375, 0.5938, 0.375, 0.625, 0.3125, 0.625, 0.5625, 0.8438, 0.625, 0.8438, 0.625, 0.875, 0.5625, 0.875, 0.5625, 0.5938, 0.625, 0.5938, 0.625, 0.625, 0.5625, 0.625, 0.5938, 0.09375, 0.625, 0.09375, 0.625, 0.125, 0.5938, 0.125, 0.5625, 0.5312, 0.625, 0.5312, 0.625, 0.5625, 0.5625, 0.5625, 0.3125, 0.6562, 0.375, 0.6562, 0.375, 0.6875, 0.3125, 0.6875, 0.5625, 0.9062, 0.625, 0.9062, 0.625, 0.9375, 0.5625, 0.9375, 0.5938, 0.1562, 0.625, 0.1562, 0.625, 0.1875, 0.5938, 0.1875, 0.5938, 0.03125, 0.625, 0.03125, 0.625, 0.0625, 0.5938, 0.0625, 0.5625, 0.7812, 0.625, 0.7812, 0.625, 0.8125, 0.5625, 0.8125, 0.3125, 0.5312, 0.375, 0.5312, 0.375, 0.5625, 0.3125, 0.5625, 0.5625, 0.6562, 0.625, 0.6562, 0.625, 0.6875, 0.5625, 0.6875, 0.5625, 0.5, 0.625, 0.5, 0.625, 0.5312, 0.5625, 0.5312, 0.3125, 0.6875, 0.375, 0.6875, 0.375, 0.7188, 0.3125, 0.7188, 0.5625, 0.9375, 0.625, 0.9375, 0.625, 0.9688, 0.5625, 0.9688, 0.5938, 0.1875, 0.625, 0.1875, 0.625, 0.2188, 0.5938, 0.2188, 0.5938, 0.125, 0.625, 0.125, 0.625, 0.1562, 0.5938, 0.1562, 0.5625, 0.875, 0.625, 0.875, 0.625, 0.9062, 0.5625, 0.9062, 0.3125, 0.625, 0.375, 0.625, 0.375, 0.6562, 0.3125, 0.6562, 0.5625, 0.5625, 0.625, 0.5625, 0.625, 0.5938, 0.5625, 0.5938, 0.5625, 0.625, 0.625, 0.625, 0.625, 0.6562, 0.5625, 0.6562, 0.5938, 0.0625, 0.625, 0.0625, 0.625, 0.09375, 0.5938, 0.09375, 0.5625, 0.8125, 0.625, 0.8125, 0.625, 0.8438, 0.5625, 0.8438, 0.3125, 0.5625, 0.375, 0.5625, 0.375, 0.5938, 0.3125, 0.5938, 0.3125, 0.5, 0.375, 0.5, 0.375, 0.5312, 0.3125, 0.5312, 0.5625, 0.75, 0.625, 0.75, 0.625, 0.7812, 0.5625, 0.7812, 0.5938, 0.0, 0.625, 0.0, 0.625, 0.03125, 0.5938, 0.03125, 0.5625, 0.6875, 0.625, 0.6875, 0.625, 0.7188, 0.5625, 0.7188, 0.4375, 0.6875, 0.5, 0.6875, 0.5, 0.7188, 0.4375, 0.7188, 0.1875, 0.5, 0.25, 0.5, 0.25, 0.5312, 0.1875, 0.5312, 0.1875, 0.5625, 0.25, 0.5625, 0.25, 0.5938, 0.1875, 0.5938, 0.4375, 0.625, 0.5, 0.625, 0.5, 0.6562, 0.4375, 0.6562, 0.4375, 0.5625, 0.5, 0.5625, 0.5, 0.5938, 0.4375, 0.5938, 0.1875, 0.625, 0.25, 0.625, 0.25, 0.6562, 0.1875, 0.6562, 0.1875, 0.6875, 0.25, 0.6875, 0.25, 0.7188, 0.1875, 0.7188, 0.4375, 0.5, 0.5, 0.5, 0.5, 0.5312, 0.4375, 0.5312, 0.4375, 0.6562, 0.5, 0.6562, 0.5, 0.6875, 0.4375, 0.6875, 0.1875, 0.5312, 0.25, 0.5312, 0.25, 0.5625, 0.1875, 0.5625, 0.1875, 0.6562, 0.25, 0.6562, 0.25, 0.6875, 0.1875, 0.6875, 0.4375, 0.5312, 0.5, 0.5312, 0.5, 0.5625, 0.4375, 0.5625, 0.4375, 0.5938, 0.5, 0.5938, 0.5, 0.625, 0.4375, 0.625, 0.1875, 0.5938, 0.25, 0.5938, 0.25, 0.625, 0.1875, 0.625, 0.6875, 0.6875, 0.75, 0.6875, 0.75, 0.75, 0.6875, 0.75, 0.1875, 0.7188, 0.25, 0.7188, 0.25, 0.75, 0.1875, 0.75, 0.4375, 0.7188, 0.5, 0.7188, 0.5, 0.75, 0.4375, 0.75, 0.4375, 0.4688, 0.5, 0.4688, 0.5, 0.5, 0.4375, 0.5, 0.5, 0.6875, 0.5625, 0.6875, 0.5625, 0.7188, 0.5, 0.7188, 0.25, 0.5, 0.3125, 0.5, 0.3125, 0.5312, 0.25, 0.5312, 0.25, 0.5625, 0.3125, 0.5625, 0.3125, 0.5938, 0.25, 0.5938, 0.5, 0.625, 0.5625, 0.625, 0.5625, 0.6562, 0.5, 0.6562, 0.5, 0.5625, 0.5625, 0.5625, 0.5625, 0.5938, 0.5, 0.5938, 0.25, 0.625, 0.3125, 0.625, 0.3125, 0.6562, 0.25, 0.6562, 0.25, 0.6875, 0.3125, 0.6875, 0.3125, 0.7188, 0.25, 0.7188, 0.5, 0.5, 0.5625, 0.5, 0.5625, 0.5312, 0.5, 0.5312, 0.5, 0.6562, 0.5625, 0.6562, 0.5625, 0.6875, 0.5, 0.6875, 0.25, 0.5312, 0.3125, 0.5312, 0.3125, 0.5625, 0.25, 0.5625, 0.25, 0.6562, 0.3125, 0.6562, 0.3125, 0.6875, 0.25, 0.6875, 0.5, 0.5312, 0.5625, 0.5312, 0.5625, 0.5625, 0.5, 0.5625, 0.5, 0.5938, 0.5625, 0.5938, 0.5625, 0.625, 0.5, 0.625, 0.25, 0.5938, 0.3125, 0.5938, 0.3125, 0.625, 0.25, 0.625, 0.75, 0.6875, 0.8125, 0.6875, 0.8125, 0.75, 0.75, 0.75, 0.25, 0.7188, 0.3125, 0.7188, 0.3125, 0.75, 0.25, 0.75, 0.5, 0.7188, 0.5625, 0.7188, 0.5625, 0.75, 0.5, 0.75, 0.5, 0.4688, 0.5625, 0.4688, 0.5625, 0.5, 0.5, 0.5, 0.375, 0.4688, 0.4375, 0.4688, 0.4375, 0.5, 0.375, 0.5, 0.375, 0.7188, 0.4375, 0.7188, 0.4375, 0.75, 0.375, 0.75, 0.125, 0.7188, 0.1875, 0.7188, 0.1875, 0.75, 0.125, 0.75, 0.625, 0.6875, 0.6875, 0.6875, 0.6875, 0.75, 0.625, 0.75, 0.125, 0.5938, 0.1875, 0.5938, 0.1875, 0.625, 0.125, 0.625, 0.375, 0.5938, 0.4375, 0.5938, 0.4375, 0.625, 0.375, 0.625, 0.375, 0.5312, 0.4375, 0.5312, 0.4375, 0.5625, 0.375, 0.5625, 0.125, 0.6562, 0.1875, 0.6562, 0.1875, 0.6875, 0.125, 0.6875, 0.125, 0.5312, 0.1875, 0.5312, 0.1875, 0.5625, 0.125, 0.5625, 0.375, 0.6562, 0.4375, 0.6562, 0.4375, 0.6875, 0.375, 0.6875, 0.375, 0.5, 0.4375, 0.5, 0.4375, 0.5312, 0.375, 0.5312, 0.125, 0.6875, 0.1875, 0.6875, 0.1875, 0.7188, 0.125, 0.7188, 0.125, 0.625, 0.1875, 0.625, 0.1875, 0.6562, 0.125, 0.6562, 0.375, 0.5625, 0.4375, 0.5625, 0.4375, 0.5938, 0.375, 0.5938, 0.375, 0.625, 0.4375, 0.625, 0.4375, 0.6562, 0.375, 0.6562, 0.125, 0.5625, 0.1875, 0.5625, 0.1875, 0.5938, 0.125, 0.5938, 0.125, 0.5, 0.1875, 0.5, 0.1875, 0.5312, 0.125, 0.5312, 0.375, 0.6875, 0.4375, 0.6875, 0.4375, 0.7188, 0.375, 0.7188, 0.625, 0.5938, 0.6875, 0.5938, 0.6875, 0.625, 0.625, 0.625, 0.375, 0.3125, 0.4375, 0.3125, 0.4375, 0.375, 0.375, 0.375, 0.5, 0.3125, 0.5625, 0.3125, 0.5625, 0.375, 0.5, 0.375, 0.75, 0.5938, 0.8125, 0.5938, 0.8125, 0.625, 0.75, 0.625, 0.4375, 0.3125, 0.5, 0.3125, 0.5, 0.375, 0.4375, 0.375, 0.6875, 0.5938, 0.75, 0.5938, 0.75, 0.625, 0.6875, 0.625, 0.4375, 0.0, 0.5, 0.0, 0.5, 0.03125, 0.4375, 0.03125, 0.4688, 0.75, 0.5, 0.75, 0.5, 0.7812, 0.4688, 0.7812, 0.4688, 0.8125, 0.5, 0.8125, 0.5, 0.8438, 0.4688, 0.8438, 0.4375, 0.0625, 0.5, 0.0625, 0.5, 0.09375, 0.4375, 0.09375, 0.4688, 0.875, 0.5, 0.875, 0.5, 0.9062, 0.4688, 0.9062, 0.4375, 0.125, 0.5, 0.125, 0.5, 0.1562, 0.4375, 0.1562, 0.4375, 0.1875, 0.5, 0.1875, 0.5, 0.2188, 0.4375, 0.2188, 0.4688, 0.9375, 0.5, 0.9375, 0.5, 0.9688, 0.4688, 0.9688, 0.4688, 0.7812, 0.5, 0.7812, 0.5, 0.8125, 0.4688, 0.8125, 0.4375, 0.03125, 0.5, 0.03125, 0.5, 0.0625, 0.4375, 0.0625, 0.4375, 0.1562, 0.5, 0.1562, 0.5, 0.1875, 0.4375, 0.1875, 0.4688, 0.9062, 0.5, 0.9062, 0.5, 0.9375, 0.4688, 0.9375, 0.4375, 0.09375, 0.5, 0.09375, 0.5, 0.125, 0.4375, 0.125, 0.4688, 0.8438, 0.5, 0.8438, 0.5, 0.875, 0.4688, 0.875, 0.8125, 0.5938, 0.875, 0.5938, 0.875, 0.625, 0.8125, 0.625, 0.4688, 0.9688, 0.5, 0.9688, 0.5, 1.0, 0.4688, 1.0, 0.5625, 0.3125, 0.625, 0.3125, 0.625, 0.375, 0.5625, 0.375, 0.4375, 0.2188, 0.5, 0.2188, 0.5, 0.25, 0.4375, 0.25, 0.375, 0.2188, 0.4375, 0.2188, 0.4375, 0.25, 0.375, 0.25, 0.5625, 0.25, 0.625, 0.25, 0.625, 0.3125, 0.5625, 0.3125, 0.375, 0.09375, 0.4375, 0.09375, 0.4375, 0.125, 0.375, 0.125, 0.375, 0.1562, 0.4375, 0.1562, 0.4375, 0.1875, 0.375, 0.1875, 0.375, 0.03125, 0.4375, 0.03125, 0.4375, 0.0625, 0.375, 0.0625, 0.375, 0.1875, 0.4375, 0.1875, 0.4375, 0.2188, 0.375, 0.2188, 0.375, 0.125, 0.4375, 0.125, 0.4375, 0.1562, 0.375, 0.1562, 0.375, 0.0625, 0.4375, 0.0625, 0.4375, 0.09375, 0.375, 0.09375, 0.375, 0.0, 0.4375, 0.0, 0.4375, 0.03125, 0.375, 0.03125, 0.4375, 0.25, 0.5, 0.25, 0.5, 0.3125, 0.4375, 0.3125, 0.5, 0.25, 0.5625, 0.25, 0.5625, 0.3125, 0.5, 0.3125, 0.375, 0.25, 0.4375, 0.25, 0.4375, 0.3125, 0.375, 0.3125, 0.625, 0.625, 0.6875, 0.625, 0.6875, 0.6875, 0.625, 0.6875, 0.75, 0.625, 0.8125, 0.625, 0.8125, 0.6875, 0.75, 0.6875, 0.6875, 0.625, 0.75, 0.625, 0.75, 0.6875, 0.6875, 0.6875, 0.5, 0.75, 0.5625, 0.75, 0.5625, 0.7812, 0.5, 0.7812, 0.5, 0.8125, 0.5625, 0.8125, 0.5625, 0.8438, 0.5, 0.8438, 0.5, 0.875, 0.5625, 0.875, 0.5625, 0.9062, 0.5, 0.9062, 0.5, 0.9375, 0.5625, 0.9375, 0.5625, 0.9688, 0.5, 0.9688, 0.5, 0.7812, 0.5625, 0.7812, 0.5625, 0.8125, 0.5, 0.8125, 0.5, 0.9062, 0.5625, 0.9062, 0.5625, 0.9375, 0.5, 0.9375, 0.5, 0.8438, 0.5625, 0.8438, 0.5625, 0.875, 0.5, 0.875, 0.8125, 0.625, 0.875, 0.625, 0.875, 0.6875, 0.8125, 0.6875, 0.5, 0.9688, 0.5625, 0.9688, 0.5625, 1.0, 0.5, 1.0, 0.4062, 0.9688, 0.4375, 0.9688, 0.4375, 1.0, 0.4062, 1.0, 0.8125, 0.5312, 0.875, 0.5312, 0.875, 0.5625, 0.8125, 0.5625, 0.4062, 0.8438, 0.4375, 0.8438, 0.4375, 0.875, 0.4062, 0.875, 0.4062, 0.9062, 0.4375, 0.9062, 0.4375, 0.9375, 0.4062, 0.9375, 0.4062, 0.7812, 0.4375, 0.7812, 0.4375, 0.8125, 0.4062, 0.8125, 0.4062, 0.9375, 0.4375, 0.9375, 0.4375, 0.9688, 0.4062, 0.9688, 0.4062, 0.875, 0.4375, 0.875, 0.4375, 0.9062, 0.4062, 0.9062, 0.4062, 0.8125, 0.4375, 0.8125, 0.4375, 0.8438, 0.4062, 0.8438, 0.4062, 0.75, 0.4375, 0.75, 0.4375, 0.7812, 0.4062, 0.7812, 0.6875, 0.5312, 0.75, 0.5312, 0.75, 0.5625, 0.6875, 0.5625, 0.75, 0.5312, 0.8125, 0.5312, 0.8125, 0.5625, 0.75, 0.5625, 0.625, 0.5312, 0.6875, 0.5312, 0.6875, 0.5625, 0.625, 0.5625, 0.375, 0.4062, 0.4375, 0.4062, 0.4375, 0.4375, 0.375, 0.4375, 0.5, 0.4062, 0.5625, 0.4062, 0.5625, 0.4375, 0.5, 0.4375, 0.4375, 0.4062, 0.5, 0.4062, 0.5, 0.4375, 0.4375, 0.4375, 0.5312, 0.0, 0.5625, 0.0, 0.5625, 0.03125, 0.5312, 0.03125, 0.5312, 0.0625, 0.5625, 0.0625, 0.5625, 0.09375, 0.5312, 0.09375, 0.5312, 0.125, 0.5625, 0.125, 0.5625, 0.1562, 0.5312, 0.1562, 0.5312, 0.1875, 0.5625, 0.1875, 0.5625, 0.2188, 0.5312, 0.2188, 0.5312, 0.03125, 0.5625, 0.03125, 0.5625, 0.0625, 0.5312, 0.0625, 0.5312, 0.1562, 0.5625, 0.1562, 0.5625, 0.1875, 0.5312, 0.1875, 0.5312, 0.09375, 0.5625, 0.09375, 0.5625, 0.125, 0.5312, 0.125, 0.5625, 0.4062, 0.625, 0.4062, 0.625, 0.4375, 0.5625, 0.4375, 0.5312, 0.2188, 0.5625, 0.2188, 0.5625, 0.25, 0.5312, 0.25, 0.5, 0.2188, 0.5312, 0.2188, 0.5312, 0.25, 0.5, 0.25, 0.5625, 0.375, 0.625, 0.375, 0.625, 0.4062, 0.5625, 0.4062, 0.5, 0.09375, 0.5312, 0.09375, 0.5312, 0.125, 0.5, 0.125, 0.5, 0.1562, 0.5312, 0.1562, 0.5312, 0.1875, 0.5, 0.1875, 0.5, 0.03125, 0.5312, 0.03125, 0.5312, 0.0625, 0.5, 0.0625, 0.5, 0.1875, 0.5312, 0.1875, 0.5312, 0.2188, 0.5, 0.2188, 0.5, 0.125, 0.5312, 0.125, 0.5312, 0.1562, 0.5, 0.1562, 0.5, 0.0625, 0.5312, 0.0625, 0.5312, 0.09375, 0.5, 0.09375, 0.5, 0.0, 0.5312, 0.0, 0.5312, 0.03125, 0.5, 0.03125, 0.4375, 0.375, 0.5, 0.375, 0.5, 0.4062, 0.4375, 0.4062, 0.5, 0.375, 0.5625, 0.375, 0.5625, 0.4062, 0.5, 0.4062, 0.375, 0.375, 0.4375, 0.375, 0.4375, 0.4062, 0.375, 0.4062, 0.4375, 0.9688, 0.4688, 0.9688, 0.4688, 1.0, 0.4375, 1.0, 0.8125, 0.5625, 0.875, 0.5625, 0.875, 0.5938, 0.8125, 0.5938, 0.4375, 0.8438, 0.4688, 0.8438, 0.4688, 0.875, 0.4375, 0.875, 0.4375, 0.9062, 0.4688, 0.9062, 0.4688, 0.9375, 0.4375, 0.9375, 0.4375, 0.7812, 0.4688, 0.7812, 0.4688, 0.8125, 0.4375, 0.8125, 0.4375, 0.9375, 0.4688, 0.9375, 0.4688, 0.9688, 0.4375, 0.9688, 0.4375, 0.875, 0.4688, 0.875, 0.4688, 0.9062, 0.4375, 0.9062, 0.4375, 0.8125, 0.4688, 0.8125, 0.4688, 0.8438, 0.4375, 0.8438, 0.4375, 0.75, 0.4688, 0.75, 0.4688, 0.7812, 0.4375, 0.7812, 0.6875, 0.5625, 0.75, 0.5625, 0.75, 0.5938, 0.6875, 0.5938, 0.75, 0.5625, 0.8125, 0.5625, 0.8125, 0.5938, 0.75, 0.5938, 0.625, 0.5625, 0.6875, 0.5625, 0.6875, 0.5938, 0.625, 0.5938, 0.625, 0.5, 0.6875, 0.5, 0.6875, 0.5312, 0.625, 0.5312, 0.75, 0.5, 0.8125, 0.5, 0.8125, 0.5312, 0.75, 0.5312, 0.6875, 0.5, 0.75, 0.5, 0.75, 0.5312, 0.6875, 0.5312, 0.375, 0.75, 0.4062, 0.75, 0.4062, 0.7812, 0.375, 0.7812, 0.375, 0.8125, 0.4062, 0.8125, 0.4062, 0.8438, 0.375, 0.8438, 0.375, 0.875, 0.4062, 0.875, 0.4062, 0.9062, 0.375, 0.9062, 0.375, 0.9375, 0.4062, 0.9375, 0.4062, 0.9688, 0.375, 0.9688, 0.375, 0.7812, 0.4062, 0.7812, 0.4062, 0.8125, 0.375, 0.8125, 0.375, 0.9062, 0.4062, 0.9062, 0.4062, 0.9375, 0.375, 0.9375, 0.375, 0.8438, 0.4062, 0.8438, 0.4062, 0.875, 0.375, 0.875, 0.8125, 0.5, 0.875, 0.5, 0.875, 0.5312, 0.8125, 0.5312, 0.375, 0.9688, 0.4062, 0.9688, 0.4062, 1.0, 0.375, 1.0, 0.375, 0.4375, 0.4375, 0.4375, 0.4375, 0.4688, 0.375, 0.4688, 0.5, 0.4375, 0.5625, 0.4375, 0.5625, 0.4688, 0.5, 0.4688, 0.4375, 0.4375, 0.5, 0.4375, 0.5, 0.4688, 0.4375, 0.4688, 0.5625, 0.0, 0.5938, 0.0, 0.5938, 0.03125, 0.5625, 0.03125, 0.5625, 0.0625, 0.5938, 0.0625, 0.5938, 0.09375, 0.5625, 0.09375, 0.5625, 0.125, 0.5938, 0.125, 0.5938, 0.1562, 0.5625, 0.1562, 0.5625, 0.1875, 0.5938, 0.1875, 0.5938, 0.2188, 0.5625, 0.2188, 0.5625, 0.03125, 0.5938, 0.03125, 0.5938, 0.0625, 0.5625, 0.0625, 0.5625, 0.1562, 0.5938, 0.1562, 0.5938, 0.1875, 0.5625, 0.1875, 0.5625, 0.09375, 0.5938, 0.09375, 0.5938, 0.125, 0.5625, 0.125, 0.5625, 0.4375, 0.625, 0.4375, 0.625, 0.4688, 0.5625, 0.4688, 0.5625, 0.2188, 0.5938, 0.2188, 0.5938, 0.25, 0.5625, 0.25])
me_cube_003.materials.append(mat_material_004)
me_cube_003.materials.append(mat_material_005)
me_cube_003.use_remesh_preserve_volume = False
me_cube_003.use_remesh_preserve_attributes = False
me_cube_003.use_mirror_vertex_groups = False
me_cube_003.update()
me_cube_005 = bpy.data.meshes.new('Cube.005')
me_cube_005.from_pydata([(-1.0, -1.0, -1.0), (-1.0, -1.0, 1.0), (-1.0, 1.0, -1.0), (-1.0, 1.0, 1.0), (1.0, -1.0, -1.0), (1.0, -1.0, 1.0), (1.0, 1.0, -1.0), (1.0, 1.0, 1.0)], [], [(0, 1, 3, 2), (2, 3, 7, 6), (6, 7, 5, 4), (4, 5, 1, 0), (2, 6, 4, 0), (7, 3, 1, 5)])
_uv = me_cube_005.uv_layers.new(name='UVMap')
_uv.uv.foreach_set('vector', [0.375, 0.0, 0.625, 0.0, 0.625, 0.25, 0.375, 0.25, 0.375, 0.25, 0.625, 0.25, 0.625, 0.5, 0.375, 0.5, 0.375, 0.5, 0.625, 0.5, 0.625, 0.75, 0.375, 0.75, 0.375, 0.75, 0.625, 0.75, 0.625, 1.0, 0.375, 1.0, 0.125, 0.5, 0.375, 0.5, 0.375, 0.75, 0.125, 0.75, 0.625, 0.5, 0.875, 0.5, 0.875, 0.75, 0.625, 0.75])
me_cube_005.use_remesh_preserve_volume = False
me_cube_005.use_remesh_preserve_attributes = False
me_cube_005.use_mirror_vertex_groups = False
me_cube_005.update()
me_cube_006 = bpy.data.meshes.new('Cube.006')
me_cube_006.from_pydata([(-1.0, -1.0, -1.0), (-1.0, -1.0, 1.0), (-1.0, 1.0, -1.0), (-1.0, 1.0, 1.0), (1.0, -1.0, -1.0), (1.0, -1.0, 1.0), (1.0, 1.0, -1.0), (1.0, 1.0, 1.0)], [], [(0, 1, 3, 2), (2, 3, 7, 6), (6, 7, 5, 4), (4, 5, 1, 0), (2, 6, 4, 0), (7, 3, 1, 5)])
_uv = me_cube_006.uv_layers.new(name='UVMap')
_uv.uv.foreach_set('vector', [0.375, 0.0, 0.625, 0.0, 0.625, 0.25, 0.375, 0.25, 0.375, 0.25, 0.625, 0.25, 0.625, 0.5, 0.375, 0.5, 0.375, 0.5, 0.625, 0.5, 0.625, 0.75, 0.375, 0.75, 0.375, 0.75, 0.625, 0.75, 0.625, 1.0, 0.375, 1.0, 0.125, 0.5, 0.375, 0.5, 0.375, 0.75, 0.125, 0.75, 0.625, 0.5, 0.875, 0.5, 0.875, 0.75, 0.625, 0.75])
me_cube_006.use_remesh_preserve_volume = False
me_cube_006.use_remesh_preserve_attributes = False
me_cube_006.use_mirror_vertex_groups = False
me_cube_006.update()
me_cube_007 = bpy.data.meshes.new('Cube.007')
me_cube_007.from_pydata([(-1.0, -1.0, -1.0), (-1.0, -1.0, 1.0), (-1.0, 1.0, -1.0), (-1.0, 1.0, 1.0), (1.0, -1.0, -1.0), (1.0, -1.0, 1.0), (1.0, 1.0, -1.0), (1.0, 1.0, 1.0)], [], [(0, 1, 3, 2), (2, 3, 7, 6), (6, 7, 5, 4), (4, 5, 1, 0), (2, 6, 4, 0), (7, 3, 1, 5)])
_uv = me_cube_007.uv_layers.new(name='UVMap')
_uv.uv.foreach_set('vector', [0.375, 0.0, 0.625, 0.0, 0.625, 0.25, 0.375, 0.25, 0.375, 0.25, 0.625, 0.25, 0.625, 0.5, 0.375, 0.5, 0.375, 0.5, 0.625, 0.5, 0.625, 0.75, 0.375, 0.75, 0.375, 0.75, 0.625, 0.75, 0.625, 1.0, 0.375, 1.0, 0.125, 0.5, 0.375, 0.5, 0.375, 0.75, 0.125, 0.75, 0.625, 0.5, 0.875, 0.5, 0.875, 0.75, 0.625, 0.75])
me_cube_007.use_remesh_preserve_volume = False
me_cube_007.use_remesh_preserve_attributes = False
me_cube_007.use_mirror_vertex_groups = False
me_cube_007.update()
me_cube_008 = bpy.data.meshes.new('Cube.008')
me_cube_008.from_pydata([(-1.0, -1.0, -1.0), (-1.0, -1.0, 1.0), (-1.0, 1.0, -1.0), (-1.0, 1.0, 1.0), (1.0, -1.0, -1.0), (1.0, -1.0, 1.0), (1.0, 1.0, -1.0), (1.0, 1.0, 1.0)], [], [(0, 1, 3, 2), (2, 3, 7, 6), (6, 7, 5, 4), (4, 5, 1, 0), (2, 6, 4, 0), (7, 3, 1, 5)])
_uv = me_cube_008.uv_layers.new(name='UVMap')
_uv.uv.foreach_set('vector', [0.375, 0.0, 0.625, 0.0, 0.625, 0.25, 0.375, 0.25, 0.375, 0.25, 0.625, 0.25, 0.625, 0.5, 0.375, 0.5, 0.375, 0.5, 0.625, 0.5, 0.625, 0.75, 0.375, 0.75, 0.375, 0.75, 0.625, 0.75, 0.625, 1.0, 0.375, 1.0, 0.125, 0.5, 0.375, 0.5, 0.375, 0.75, 0.125, 0.75, 0.625, 0.5, 0.875, 0.5, 0.875, 0.75, 0.625, 0.75])
me_cube_008.materials.append(mat_material_008)
me_cube_008.use_remesh_preserve_volume = False
me_cube_008.use_remesh_preserve_attributes = False
me_cube_008.use_mirror_vertex_groups = False
me_cube_008.update()
me_cube_009 = bpy.data.meshes.new('Cube.009')
me_cube_009.from_pydata([(-1.0, -1.0, -1.0), (-1.0, -1.0, 1.0), (-1.0, 1.0, -1.0), (-1.0, 1.0, 1.0), (1.0, -1.0, -1.0), (1.0, -1.0, 1.0), (1.0, 1.0, -1.0), (1.0, 1.0, 1.0)], [], [(0, 1, 3, 2), (2, 3, 7, 6), (6, 7, 5, 4), (4, 5, 1, 0), (2, 6, 4, 0), (7, 3, 1, 5)])
_uv = me_cube_009.uv_layers.new(name='UVMap')
_uv.uv.foreach_set('vector', [0.375, 0.0, 0.625, 0.0, 0.625, 0.25, 0.375, 0.25, 0.375, 0.25, 0.625, 0.25, 0.625, 0.5, 0.375, 0.5, 0.375, 0.5, 0.625, 0.5, 0.625, 0.75, 0.375, 0.75, 0.375, 0.75, 0.625, 0.75, 0.625, 1.0, 0.375, 1.0, 0.125, 0.5, 0.375, 0.5, 0.375, 0.75, 0.125, 0.75, 0.625, 0.5, 0.875, 0.5, 0.875, 0.75, 0.625, 0.75])
me_cube_009.materials.append(mat_material_009)
me_cube_009.use_remesh_preserve_volume = False
me_cube_009.use_remesh_preserve_attributes = False
me_cube_009.use_mirror_vertex_groups = False
me_cube_009.update()

# ---- objects
ob_cube = bpy.data.objects.new('Cube', me_cube)
ob_cube_001 = bpy.data.objects.new('Cube.001', me_cube_001)
ob_cube_002 = bpy.data.objects.new('Cube.002', me_cube_002)
ob_cube_003 = bpy.data.objects.new('Cube.003', me_cube_003)
ob_cube_004 = bpy.data.objects.new('Cube.004', me_cube_005)
ob_cube_005 = bpy.data.objects.new('Cube.005', me_cube_006)
ob_cube_006 = bpy.data.objects.new('Cube.006', me_cube_007)
ob_cube_007 = bpy.data.objects.new('Cube.007', me_cube_008)
ob_cube_008 = bpy.data.objects.new('Cube.008', me_cube_009)

# ---- transforms, parenting, visibility, modifiers, constraints
ob_cube.location = (0.0, 0.0, 0.0)
ob_cube.scale = (2.0, 2.0, 1.0)
ob_cube.lock_rotations_4d = False
ob_cube.empty_display_type = 'ARROWS'
ob_cube.lineart.crease_threshold = 0.0
ob_cube_001.location = (3.0, 0.0, -1.0)
ob_cube_001.scale = (1.0, 2.0, 0.1)
ob_cube_001.lineart.crease_threshold = 0.0
ob_cube_002.location = (0.0, 0.0, 2.0)
ob_cube_002.scale = (2.0, 2.0, 1.0)
ob_cube_002.lock_rotations_4d = False
ob_cube_002.empty_display_type = 'ARROWS'
ob_cube_002.lineart.crease_threshold = 0.0
ob_cube_003.location = (0.0, 0.0, 2.0)
ob_cube_003.scale = (2.0, 2.0, 1.0)
ob_cube_003.lock_rotations_4d = False
ob_cube_003.empty_display_type = 'ARROWS'
ob_cube_003.lineart.crease_threshold = 0.0
ob_cube_004.location = (3.0, 0.0, 1.0)
ob_cube_004.scale = (1.0, 2.0, 0.1)
ob_cube_004.lineart.crease_threshold = 0.0
ob_cube_005.location = (3.0, -1.9, 1.5)
ob_cube_005.rotation_euler = (1.571, 0.0, 0.0)
ob_cube_005.scale = (1.0, 0.5, 0.1)
ob_cube_005.lineart.crease_threshold = 0.0
ob_cube_006.location = (3.0, 1.9, 1.5)
ob_cube_006.rotation_euler = (1.571, 0.0, 0.0)
ob_cube_006.scale = (1.0, 0.5, 0.1)
ob_cube_006.lineart.crease_threshold = 0.0
ob_cube_007.location = (0.0, 1.0, 3.4)
ob_cube_007.rotation_euler = (-0.5236, 0.0, 0.0)
ob_cube_007.scale = (2.2, 1.25, 0.2)
ob_cube_007.lineart.crease_threshold = 0.0
ob_cube_008.location = (0.0, -1.0, 3.4)
ob_cube_008.rotation_euler = (0.5236, 0.0, 0.0)
ob_cube_008.scale = (2.2, 1.25, 0.2)
ob_cube_008.lineart.crease_threshold = 0.0

# ---- collection membership
col_collection.objects.link(ob_cube)
col_collection.objects.link(ob_cube_001)
col_collection.objects.link(ob_cube_002)
col_collection.objects.link(ob_cube_003)
col_collection.objects.link(ob_cube_004)
col_collection.objects.link(ob_cube_005)
col_collection.objects.link(ob_cube_006)
col_collection.objects.link(ob_cube_007)
col_collection.objects.link(ob_cube_008)

# ---- scene / render settings (as saved in the file)
scene.frame_start = 1; scene.frame_end = 250; scene.frame_set(1)
scene.render.engine = 'BLENDER_EEVEE_NEXT'
scene.cycles.use_denoising = False
scene.cycles.samples = 128
scene.cycles.sampling_pattern = 'TABULATED_SOBOL'
scene.cycles.use_adaptive_sampling = False
scene.cycles.use_light_tree = False
scene.view_settings.view_transform = 'Filmic'
bpy.context.view_layer.update()

# ---- added for rendering (the .blend has no active camera and no usable light): camera, sun
cam_auto = bpy.data.cameras.new('AutoCamera')
cam_auto.lens = 50.0
cam_auto.sensor_width = 36.0
cam_auto.clip_end = 1000.0
ob_auto_camera = bpy.data.objects.new('AutoCamera', cam_auto)
scene.collection.objects.link(ob_auto_camera)
ob_auto_camera.location = (9.45844, -10.2701, 8.39585)
ob_auto_camera.rotation_euler = (1.09748, -7.21219e-08, 0.694738)
scene.camera = ob_auto_camera
light_auto_sun = bpy.data.lights.new('AutoSun', 'SUN')
light_auto_sun.energy = 3.0
light_auto_sun.angle = 0.0523599
ob_auto_sun = bpy.data.objects.new('AutoSun', light_auto_sun)
scene.collection.objects.link(ob_auto_sun)
ob_auto_sun.rotation_euler = (0.872665, 0.174533, 0.523599)
bpy.context.view_layer.update()

